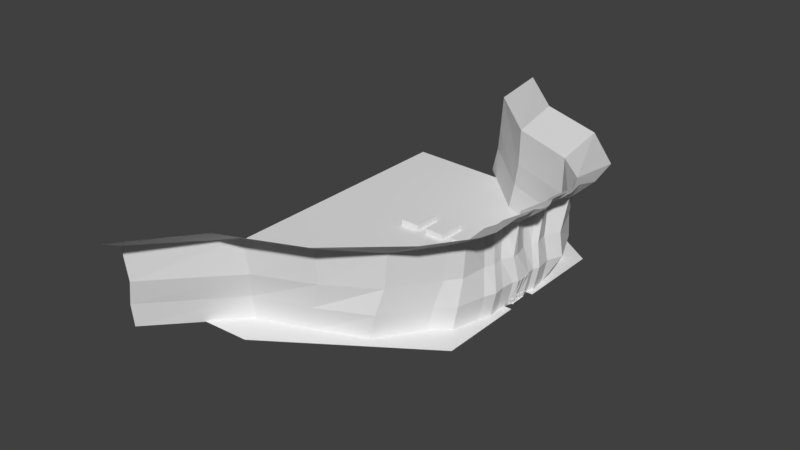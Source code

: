 # Source: mkp_001.blend  (saved by Blender 2.79.0; exported with 4.5.12 LTS)
import bpy
from mathutils import Matrix  # noqa: F401  (used for matrix-valued properties, if any)

bpy.ops.wm.read_factory_settings(use_empty=True)
scene = bpy.context.scene
scene.name = 'Scene'

# ---- collections
col_collection_1 = bpy.data.collections.new('Collection 1'); scene.collection.children.link(col_collection_1)

# ---- materials (node trees are filled in below, after node groups)
mat_mtl_bry_concrete_floor_01 = bpy.data.materials.new('mtl_bry_concrete_floor_01')
mat_mtl_bry_concrete_floor_01.alpha_threshold = 0.0
mat_mtl_bry_concrete_floor_01.use_transparent_shadow = False
mat_mtl_bry_concrete_floor_01.roughness = 0.5
mat_mtl_bry_concrete = bpy.data.materials.new('mtl_bry_concrete')
mat_mtl_bry_concrete.alpha_threshold = 0.0
mat_mtl_bry_concrete.use_transparent_shadow = False
mat_mtl_bry_concrete.roughness = 0.5
mat_mtl_temp = bpy.data.materials.new('mtl_temp')
mat_mtl_temp.alpha_threshold = 0.0
mat_mtl_temp.use_transparent_shadow = False
mat_mtl_temp.roughness = 0.5

# ---- material node trees

# ---- world
world_world = bpy.data.worlds.new('World'); scene.world = world_world
world_world.color = (0.05088, 0.05088, 0.05088)
world_world.use_sun_shadow = False
world_world.sun_shadow_jitter_overblur = 0.0
world_world.cycles.sampling_method = 'MANUAL'

# ---- meshes
me_g_bry_concrete_floor_01 = bpy.data.meshes.new('g_bry_concrete_floor_01')
me_g_bry_concrete_floor_01.from_pydata([(-110.0, -14.0, 35.0), (-71.0, -14.0, 35.0), (-110.0, 14.0, 35.0), (-71.0, 14.0, 35.0), (-110.0, 6.0, 35.0), (-110.0, -6.0, 35.0), (-120.0, 6.0, 35.0), (-120.0, -6.0, 35.0), (-70.0, -14.0, 36.5), (-70.0, -22.0, 36.5), (-110.0, -14.0, 36.5), (-110.0, -22.0, 36.5), (-114.0, -14.0, 36.5), (-114.0, -22.0, 36.5), (-110.0, -6.0, 36.5), (-114.0, -6.0, 36.5), (-110.0, 6.0, 36.5), (-114.0, 6.0, 36.5), (-110.0, 14.0, 36.5), (-114.0, 14.0, 36.5), (-110.0, 22.0, 36.5), (-114.0, 22.0, 36.5), (-70.0, 14.0, 36.5), (-70.0, 22.0, 36.5), (-120.0, 14.0, 35.0), (-120.0, 22.0, 35.0), (-120.0, -14.0, 35.0), (-120.0, -22.0, 35.0), (-120.0, 3.929, 35.0), (-120.0, -3.649, 35.0), (-110.0, 3.32, 35.0), (-108.6, 3.235, 35.0), (-100.3, 3.451, 35.0), (-91.96, 4.163, 35.0), (-85.44, 2.586, 35.0), (-84.53, -2.039, 35.0), (-91.75, -3.181, 35.0), (-99.41, -3.848, 35.0), (-107.8, -3.181, 35.0), (-110.0, -3.482, 35.0), (-113.1, -3.908, 35.0), (-113.1, 2.276, 34.65), (-111.1, -2.321, 34.8), (-120.0, 3.929, 35.0), (-120.0, -3.649, 35.0), (-108.4, 1.844, 34.67), (-100.6, 2.192, 34.5), (-92.12, 2.42, 34.49), (-86.28, 1.339, 34.93), (-85.75, -0.991, 34.52), (-92.22, -1.844, 34.62), (-99.65, -2.389, 34.64), (-107.8, -1.952, 34.71), (-113.1, -3.18, 34.7), (-110.0, 3.32, 35.0), (-119.1, 2.705, 34.7), (-119.1, -2.516, 34.73), (-108.6, 3.235, 35.0), (-100.3, 3.451, 35.0), (-91.96, 4.163, 35.0), (-85.44, 2.586, 35.0), (-84.53, -2.039, 35.0), (-91.75, -3.181, 35.0), (-99.41, -3.848, 35.0), (-107.8, -3.181, 35.0), (-110.0, -3.482, 35.0), (-113.1, -3.908, 35.0), (-119.1, 0.9183, 34.74), (-119.2, -0.6054, 34.67), (-109.5, 1.904, 34.52), (-105.7, 1.212, 34.75), (-103.9, 1.326, 34.75), (-97.36, 1.774, 34.52), (-94.92, 2.574, 34.65), (-90.23, 2.363, 34.49), (-87.59, 1.6, 34.85), (-85.85, 0.5957, 34.63), (-87.69, -1.404, 34.78), (-89.72, -1.699, 34.76), (-94.8, -1.998, 34.82), (-97.44, -1.988, 34.54), (-102.4, -2.723, 34.52), (-104.7, -1.383, 34.59), (-109.2, -2.167, 34.51), (-115.9, 2.77, 34.85), (-112.1, -2.656, 34.7), (-115.3, -2.716, 34.67), (-117.2, -2.769, 34.65)], [], [(0, 1, 3, 2, 4, 30, 31, 32, 33, 34, 35, 36, 37, 38, 39, 5), (5, 39, 40, 29, 7), (9, 8, 10, 11), (11, 10, 12, 13), (12, 10, 14, 15), (17, 16, 18, 19), (19, 18, 20, 21), (20, 18, 22, 23), (19, 21, 25, 24), (13, 12, 26, 27), (28, 30, 4, 6), (41, 53, 85), (68, 43, 44), (69, 57, 54), (71, 58, 57), (73, 59, 58), (75, 60, 59), (76, 61, 60), (78, 62, 77), (79, 63, 62), (82, 64, 81), (38, 65, 64), (84, 54, 43), (85, 66, 65), (87, 44, 66), (83, 38, 52), (52, 45, 83), (81, 51, 46), (80, 79, 72), (50, 78, 47), (77, 49, 76), (48, 75, 77), (74, 47, 78), (72, 46, 51), (47, 73, 50), (76, 48, 77), (78, 77, 74), (70, 45, 52), (79, 73, 72), (75, 74, 77), (46, 71, 81), (71, 82, 81), (50, 73, 79), (42, 83, 69), (51, 80, 72), (70, 82, 71), (69, 41, 42), (70, 52, 82), (45, 69, 83), (41, 84, 86), (67, 68, 87), (84, 55, 67), (84, 87, 86), (56, 87, 68), (86, 53, 41), (85, 42, 41), (67, 87, 84), (44, 56, 68), (68, 67, 43), (55, 43, 67), (54, 41, 69), (69, 45, 57), (57, 45, 70), (71, 46, 58), (57, 70, 71), (58, 46, 72), (73, 47, 59), (58, 72, 73), (59, 47, 74), (75, 48, 60), (59, 74, 75), (60, 48, 76), (76, 49, 61), (61, 49, 77), (78, 50, 62), (61, 77, 62), (62, 50, 79), (79, 80, 63), (51, 63, 80), (63, 51, 81), (82, 52, 64), (63, 81, 64), (64, 52, 38), (38, 83, 65), (42, 65, 83), (43, 55, 84), (84, 41, 54), (42, 85, 65), (53, 66, 85), (66, 53, 86), (87, 56, 44), (66, 86, 87)])
_uv = me_g_bry_concrete_floor_01.uv_layers.new(name='UVMap')
_uv.uv.foreach_set('vector', [0.75, 0.75, 5.625, 0.75, 5.625, 4.25, 0.75, 4.25, 0.75, 3.25, 0.75, 2.915, 0.9264, 2.904, 1.96, 2.931, 3.005, 3.02, 3.821, 2.823, 3.934, 2.245, 3.032, 2.102, 2.074, 2.019, 1.025, 2.102, 0.75, 2.065, 0.75, 1.75, 0.75, 0.75, 0.75, 1.065, 0.3622, 1.012, -0.5, 1.044, -0.5, 0.75, 0.75, 0.75, 0.75, 1.75, -4.25, 1.75, -4.25, 0.75, 0.75, 0.75, 0.75, 1.75, 0.25, 1.75, 0.25, 0.75, 0.25, 0.75, 0.75, 0.75, 0.75, 1.75, 0.25, 1.75, 0.25, 0.25, 0.75, 0.25, 0.75, 1.25, 0.25, 1.25, 0.25, 0.25, 0.75, 0.25, 0.75, 1.25, 0.25, 1.25, 0.75, 0.25, 0.75, -0.75, 5.75, -0.75, 5.75, 0.25, 0.25, 0.25, 0.25, 1.25, -0.5, 1.25, -0.5, 0.25, 0.25, 0.75, 0.25, 1.75, -0.5, 1.75, -0.5, 0.75, 0.5, 0.9912, 1.75, 0.9151, 1.75, 1.25, 0.5, 1.25, 0.3631, 0.7845, 0.3683, 0.1025, 0.4877, 0.1679, 0.6005, 0.4243, 0.5, 0.9912, 0.5, 0.04388, 0.808, 0.738, 0.9264, 0.9043, 0.75, 0.9151, 0.5088, 0.6658, 0.9601, 0.9314, -0.07356, 0.9043, 0.6356, 0.8218, 1.005, 1.02, -0.03994, 0.9314, 0.5507, 0.7001, 0.8206, 0.8232, 0.004791, 1.02, 0.7682, 0.5745, 0.9343, 0.2451, 0.8206, 0.8232, 0.2844, 0.2876, 0.03169, 0.1024, 0.5389, 0.3245, 0.6498, 0.2502, 0.07396, 0.019, 1.032, 0.1024, 0.4164, 0.3271, 0.02474, 0.1024, 0.6981, 0.1596, 0.02474, 0.1024, -0.25, 0.06469, 0.02474, 0.1024, 0.009531, 0.8463, 0.75, 0.9151, -0.5, 0.9912, 0.4877, 0.1679, 0.3622, 0.01151, 0.75, 0.06469, 0.8555, 0.1539, 0.5, 0.04388, 1.362, 0.01151, 0.8487, 0.2292, 1.025, 0.1024, 1.019, 0.2561, 0.01889, 0.2561, -0.05383, 0.7305, -0.1513, 0.2292, 0.6981, 0.1596, 1.044, 0.2014, 0.9274, 0.774, 0.3195, 0.2515, 0.6498, 0.2502, 0.3304, 0.7217, 0.9724, 0.2695, 1.284, 0.2876, 0.9853, 0.8025, 0.5389, 0.3245, 0.7819, 0.3761, 0.7682, 0.5745, 0.7148, 0.6673, 0.5507, 0.7001, 0.5389, 0.3245, 0.2209, 0.7953, -0.01468, 0.8025, 0.2844, 0.2876, 0.3304, 0.7217, -0.07264, 0.774, 0.04435, 0.2014, 0.9853, 0.8025, 0.6356, 0.8218, 0.9724, 0.2695, 0.7682, 0.5745, 0.7148, 0.6673, 0.5389, 0.3245, 0.2844, 0.2876, 0.5389, 0.3245, 0.2209, 0.7953, 0.2937, 0.6515, -0.05383, 0.7305, 0.01889, 0.2561, 0.6498, 0.2502, 0.6356, 0.8218, 0.3304, 0.7217, 0.5507, 0.7001, 0.2209, 0.7953, 0.5389, 0.3245, 0.9274, 0.774, 0.5088, 0.6658, 0.6981, 0.1596, 0.5088, 0.6658, 0.4164, 0.3271, 0.6981, 0.1596, 0.9724, 0.2695, 0.6356, 0.8218, 0.6498, 0.2502, 0.6172, 0.2099, 0.8487, 0.2292, 0.808, 0.738, 0.04435, 0.2014, 0.3195, 0.2515, 0.3304, 0.7217, 0.2937, 0.6515, 0.4164, 0.3271, 0.5088, 0.6658, 0.808, 0.738, 0.3631, 0.7845, 0.6172, 0.2099, 0.2937, 0.6515, 0.01889, 0.2561, 0.4164, 0.3271, 0.9462, 0.7305, 0.808, 0.738, 0.8487, 0.2292, 0.3631, 0.7845, 0.009531, 0.8463, 0.08514, 0.1605, 0.6121, 0.6148, 0.6005, 0.4243, 0.8555, 0.1539, 0.009531, 0.8463, -0.3899, 0.8381, -0.3879, 0.6148, 0.009531, 0.8463, -0.1445, 0.1539, 0.08514, 0.1605, 0.6066, 0.1855, 0.8555, 0.1539, 0.6005, 0.4243, 0.08514, 0.1605, 0.3683, 0.1025, 0.3631, 0.7845, 0.4877, 0.1679, 0.6172, 0.2099, 0.3631, 0.7845, 0.6121, 0.6148, 0.8555, 0.1539, 1.01, 0.8463, 0.5, 0.04388, 0.6066, 0.1855, 0.6005, 0.4243, 0.6005, 0.4243, 0.6121, 0.6148, 0.5, 0.9912, 0.6101, 0.8381, 0.5, 0.9912, 0.6121, 0.6148, 0.75, 0.9151, 0.3631, 0.7845, 0.808, 0.738, 0.808, 0.738, 0.9462, 0.7305, 0.9264, 0.9043, 0.9264, 0.9043, 0.9462, 0.7305, 1.294, 0.6515, 0.5088, 0.6658, 0.9274, 0.774, 0.9601, 0.9314, 0.9264, 0.9043, 1.294, 0.6515, 1.509, 0.6658, 0.9601, 0.9314, 0.9274, 0.774, 1.33, 0.7217, 0.6356, 0.8218, 0.9853, 0.8025, 1.005, 1.02, 0.9601, 0.9314, 1.33, 0.7217, 1.636, 0.8218, 0.004791, 0.02041, -0.01468, -0.1975, 0.2209, -0.2047, 0.5507, 0.7001, 0.7148, 0.6673, 0.8206, 0.8232, 0.004791, 0.02041, 0.2209, -0.2047, 0.5507, -0.2999, 0.8206, 0.8232, 0.7148, 0.6673, 0.7682, 0.5745, 0.7682, 0.5745, 0.7819, 0.3761, 0.9343, 0.2451, 0.9343, 0.2451, 0.7819, 0.3761, 0.5389, 0.3245, 0.2844, 0.2876, -0.02765, 0.2695, 0.03169, 0.1024, 0.9343, 0.2451, 0.5389, 0.3245, 0.03169, 0.1024, 0.03169, 0.1024, -0.02765, 0.2695, -0.3502, 0.2502, 0.6498, 0.2502, 0.3195, 0.2515, 0.07396, 0.019, 0.04435, 0.2014, 0.07396, 0.019, 0.3195, 0.2515, 0.07396, 0.019, 0.04435, 0.2014, -0.3019, 0.1596, 0.4164, 0.3271, 0.01889, 0.2561, 0.02474, 0.1024, 0.07396, 0.019, -0.3019, 0.1596, -0.9753, 0.1024, 0.02474, 0.1024, 0.01889, 0.2561, 0.02474, 0.1024, 0.02474, 0.1024, -0.1513, 0.2292, -0.25, 0.06469, 0.6172, 0.2099, 0.75, 0.06469, 0.8487, 0.2292, 0.5, 0.9912, 0.6101, 0.8381, 1.01, 0.8463, 0.009531, 0.8463, 0.3631, 0.7845, 0.75, 0.9151, 0.6172, 0.2099, 0.4877, 0.1679, 0.75, 0.06469, 0.3683, 0.1025, 0.3622, 0.01151, 0.4877, 0.1679, 0.3622, 0.01151, 0.3683, 0.1025, 0.08514, 0.1605, 0.8555, 0.1539, 0.6066, 0.1855, 0.5, 0.04388, 0.3622, 0.01151, 0.08514, 0.1605, -0.1445, 0.1539])
me_g_bry_concrete_floor_01.materials.append(mat_mtl_bry_concrete_floor_01)
me_g_bry_concrete_floor_01.use_remesh_preserve_volume = False
me_g_bry_concrete_floor_01.use_remesh_preserve_attributes = False
me_g_bry_concrete_floor_01.use_mirror_vertex_groups = False
me_g_bry_concrete_floor_01.update()
me_g_concrete = bpy.data.meshes.new('g_concrete')
me_g_concrete.from_pydata([(-70.0, -20.0, 35.0), (-72.0, -8.0, 35.0), (-66.0, -20.0, 45.0), (-70.0, -4.0, 35.0), (-70.0, -8.0, 35.0), (-68.0, -8.0, 35.0), (-68.0, -8.0, 45.0), (-70.0, -4.0, 45.95), (-70.0, -4.05, 46.0), (-70.0, -7.95, 46.0), (-70.0, -8.0, 45.95), (-72.95, -4.05, 46.0), (-72.95, -4.0, 45.95), (-73.0, -4.05, 45.95), (-73.0, -4.05, 35.0), (-72.95, -4.0, 35.0), (-72.95, -7.95, 46.0), (-73.0, -7.95, 45.95), (-72.95, -8.0, 45.95), (-72.95, -8.0, 35.0), (-73.0, -7.95, 35.0), (-69.95, -20.0, 45.0), (-70.0, -20.0, 44.95), (-72.0, -8.0, 44.95), (-71.95, -8.0, 45.0), (-70.0, 20.0, 35.0), (-72.0, 8.0, 35.0), (-66.0, 20.0, 45.0), (-70.0, 4.0, 35.0), (-70.0, 8.0, 35.0), (-68.0, 8.0, 35.0), (-68.0, 8.0, 45.0), (-70.0, 4.0, 45.95), (-70.0, 4.05, 46.0), (-70.0, 7.95, 46.0), (-70.0, 8.0, 45.95), (-72.95, 4.05, 46.0), (-72.95, 4.0, 45.95), (-73.0, 4.05, 45.95), (-73.0, 4.05, 35.0), (-72.95, 4.0, 35.0), (-72.95, 7.95, 46.0), (-73.0, 7.95, 45.95), (-72.95, 8.0, 45.95), (-72.95, 8.0, 35.0), (-73.0, 7.95, 35.0), (-69.95, 20.0, 45.0), (-70.0, 20.0, 44.95), (-72.0, 8.0, 44.95), (-71.95, 8.0, 45.0), (-70.0, -4.0, 43.0), (-70.0, -4.0, 45.0), (-70.0, 4.0, 43.0), (-70.0, 4.0, 45.0), (-72.0, -4.0, 43.05), (-71.95, -4.0, 43.0), (-71.95, -4.0, 45.0), (-72.0, -4.0, 44.95), (-71.95, 4.0, 43.0), (-72.0, 4.0, 43.05), (-72.0, 4.0, 44.95), (-71.95, 4.0, 45.0), (-90.0, -13.3, 46.0), (-89.96, -13.21, 46.0), (-89.79, -13.04, 46.0), (-89.7, -13.0, 46.0), (-89.7, -13.0, 35.0), (-89.79, -13.04, 35.0), (-89.96, -13.21, 35.0), (-90.0, -13.3, 35.0), (-89.7, -15.0, 46.0), (-89.79, -14.96, 46.0), (-89.96, -14.79, 46.0), (-90.0, -14.7, 46.0), (-90.0, -14.7, 35.0), (-89.96, -14.79, 35.0), (-89.79, -14.96, 35.0), (-89.7, -15.0, 35.0), (-81.7, -15.0, 35.0), (-81.79, -14.96, 35.0), (-81.96, -14.79, 35.0), (-82.0, -14.7, 35.0), (-82.0, -14.7, 46.0), (-81.96, -14.79, 46.0), (-81.79, -14.96, 46.0), (-81.7, -15.0, 46.0), (-82.0, -13.3, 35.0), (-81.96, -13.21, 35.0), (-81.79, -13.04, 35.0), (-81.7, -13.0, 35.0), (-81.7, -13.0, 46.0), (-81.79, -13.04, 46.0), (-81.96, -13.21, 46.0), (-82.0, -13.3, 46.0), (-80.0, -14.7, 35.0), (-80.04, -14.79, 35.0), (-80.21, -14.96, 35.0), (-80.3, -15.0, 35.0), (-80.3, -15.0, 46.0), (-80.21, -14.96, 46.0), (-80.04, -14.79, 46.0), (-80.0, -14.7, 46.0), (-80.3, -13.0, 35.0), (-80.21, -13.04, 35.0), (-80.04, -13.21, 35.0), (-80.0, -13.3, 35.0), (-80.0, -13.3, 46.0), (-80.04, -13.21, 46.0), (-80.21, -13.04, 46.0), (-80.3, -13.0, 46.0), (-88.0, -14.7, 35.0), (-88.04, -14.79, 35.0), (-88.21, -14.96, 35.0), (-88.3, -15.0, 35.0), (-88.3, -15.0, 46.0), (-88.21, -14.96, 46.0), (-88.04, -14.79, 46.0), (-88.0, -14.7, 46.0), (-88.3, -13.0, 35.0), (-88.21, -13.04, 35.0), (-88.04, -13.21, 35.0), (-88.0, -13.3, 35.0), (-88.0, -13.3, 46.0), (-88.04, -13.21, 46.0), (-88.21, -13.04, 46.0), (-88.3, -13.0, 46.0), (-98.0, -13.3, 46.0), (-97.96, -13.21, 46.0), (-97.79, -13.04, 46.0), (-97.7, -13.0, 46.0), (-97.7, -13.0, 35.0), (-97.79, -13.04, 35.0), (-97.96, -13.21, 35.0), (-98.0, -13.3, 35.0), (-97.7, -15.0, 46.0), (-97.79, -14.96, 46.0), (-97.96, -14.79, 46.0), (-98.0, -14.7, 46.0), (-98.0, -14.7, 35.0), (-97.96, -14.79, 35.0), (-97.79, -14.96, 35.0), (-97.7, -15.0, 35.0), (-96.0, -14.7, 35.0), (-96.04, -14.79, 35.0), (-96.21, -14.96, 35.0), (-96.3, -15.0, 35.0), (-96.3, -15.0, 46.0), (-96.21, -14.96, 46.0), (-96.04, -14.79, 46.0), (-96.0, -14.7, 46.0), (-96.3, -13.0, 35.0), (-96.21, -13.04, 35.0), (-96.04, -13.21, 35.0), (-96.0, -13.3, 35.0), (-96.0, -13.3, 46.0), (-96.04, -13.21, 46.0), (-96.21, -13.04, 46.0), (-96.3, -13.0, 46.0), (-90.0, 14.7, 46.0), (-89.96, 14.79, 46.0), (-89.79, 14.96, 46.0), (-89.7, 15.0, 46.0), (-89.7, 15.0, 35.0), (-89.79, 14.96, 35.0), (-89.96, 14.79, 35.0), (-90.0, 14.7, 35.0), (-89.7, 13.0, 46.0), (-89.79, 13.04, 46.0), (-89.96, 13.21, 46.0), (-90.0, 13.3, 46.0), (-90.0, 13.3, 35.0), (-89.96, 13.21, 35.0), (-89.79, 13.04, 35.0), (-89.7, 13.0, 35.0), (-81.7, 13.0, 35.0), (-81.79, 13.04, 35.0), (-81.96, 13.21, 35.0), (-82.0, 13.3, 35.0), (-82.0, 13.3, 46.0), (-81.96, 13.21, 46.0), (-81.79, 13.04, 46.0), (-81.7, 13.0, 46.0), (-82.0, 14.7, 35.0), (-81.96, 14.79, 35.0), (-81.79, 14.96, 35.0), (-81.7, 15.0, 35.0), (-81.7, 15.0, 46.0), (-81.79, 14.96, 46.0), (-81.96, 14.79, 46.0), (-82.0, 14.7, 46.0), (-80.0, 13.3, 35.0), (-80.04, 13.21, 35.0), (-80.21, 13.04, 35.0), (-80.3, 13.0, 35.0), (-80.3, 13.0, 46.0), (-80.21, 13.04, 46.0), (-80.04, 13.21, 46.0), (-80.0, 13.3, 46.0), (-80.3, 15.0, 35.0), (-80.21, 14.96, 35.0), (-80.04, 14.79, 35.0), (-80.0, 14.7, 35.0), (-80.0, 14.7, 46.0), (-80.04, 14.79, 46.0), (-80.21, 14.96, 46.0), (-80.3, 15.0, 46.0), (-88.0, 13.3, 35.0), (-88.04, 13.21, 35.0), (-88.21, 13.04, 35.0), (-88.3, 13.0, 35.0), (-88.3, 13.0, 46.0), (-88.21, 13.04, 46.0), (-88.04, 13.21, 46.0), (-88.0, 13.3, 46.0), (-88.3, 15.0, 35.0), (-88.21, 14.96, 35.0), (-88.04, 14.79, 35.0), (-88.0, 14.7, 35.0), (-88.0, 14.7, 46.0), (-88.04, 14.79, 46.0), (-88.21, 14.96, 46.0), (-88.3, 15.0, 46.0), (-98.0, 14.7, 46.0), (-97.96, 14.79, 46.0), (-97.79, 14.96, 46.0), (-97.7, 15.0, 46.0), (-97.7, 15.0, 35.0), (-97.79, 14.96, 35.0), (-97.96, 14.79, 35.0), (-98.0, 14.7, 35.0), (-97.7, 13.0, 46.0), (-97.79, 13.04, 46.0), (-97.96, 13.21, 46.0), (-98.0, 13.3, 46.0), (-98.0, 13.3, 35.0), (-97.96, 13.21, 35.0), (-97.79, 13.04, 35.0), (-97.7, 13.0, 35.0), (-96.0, 13.3, 35.0), (-96.04, 13.21, 35.0), (-96.21, 13.04, 35.0), (-96.3, 13.0, 35.0), (-96.3, 13.0, 46.0), (-96.21, 13.04, 46.0), (-96.04, 13.21, 46.0), (-96.0, 13.3, 46.0), (-96.3, 15.0, 35.0), (-96.21, 14.96, 35.0), (-96.04, 14.79, 35.0), (-96.0, 14.7, 35.0), (-96.0, 14.7, 46.0), (-96.04, 14.79, 46.0), (-96.21, 14.96, 46.0), (-96.3, 15.0, 46.0), (-111.0, -6.15, 36.6), (-111.0, -6.2, 36.55), (-111.0, -5.8, 36.55), (-111.0, -5.85, 36.6), (-114.0, -6.2, 36.55), (-114.0, -6.15, 36.6), (-114.0, -5.85, 36.6), (-114.0, -5.8, 36.55), (-111.0, -6.2, 35.0), (-111.0, -5.8, 35.0), (-114.0, -6.2, 35.0), (-114.0, -5.8, 35.0), (-109.0, 13.8, 35.0), (-109.0, 14.2, 35.0), (-71.0, 13.8, 35.0), (-71.0, 14.2, 35.0), (-109.0, 13.8, 36.55), (-109.0, 13.85, 36.6), (-109.0, 14.15, 36.6), (-109.0, 14.2, 36.55), (-71.0, 13.85, 36.6), (-71.0, 13.8, 36.55), (-71.0, 14.2, 36.55), (-71.0, 14.15, 36.6), (-106.0, -13.3, 46.0), (-106.0, -13.21, 46.0), (-105.8, -13.04, 46.0), (-105.7, -13.0, 46.0), (-105.7, -13.0, 35.0), (-105.8, -13.04, 35.0), (-106.0, -13.21, 35.0), (-106.0, -13.3, 35.0), (-105.7, -15.0, 46.0), (-105.8, -14.96, 46.0), (-106.0, -14.79, 46.0), (-106.0, -14.7, 46.0), (-106.0, -14.7, 35.0), (-106.0, -14.79, 35.0), (-105.8, -14.96, 35.0), (-105.7, -15.0, 35.0), (-104.0, -14.7, 35.0), (-104.0, -14.79, 35.0), (-104.2, -14.96, 35.0), (-104.3, -15.0, 35.0), (-104.3, -15.0, 46.0), (-104.2, -14.96, 46.0), (-104.0, -14.79, 46.0), (-104.0, -14.7, 46.0), (-104.3, -13.0, 35.0), (-104.2, -13.04, 35.0), (-104.0, -13.21, 35.0), (-104.0, -13.3, 35.0), (-104.0, -13.3, 46.0), (-104.0, -13.21, 46.0), (-104.2, -13.04, 46.0), (-104.3, -13.0, 46.0), (-106.0, 14.7, 46.0), (-106.0, 14.79, 46.0), (-105.8, 14.96, 46.0), (-105.7, 15.0, 46.0), (-105.7, 15.0, 35.0), (-105.8, 14.96, 35.0), (-106.0, 14.79, 35.0), (-106.0, 14.7, 35.0), (-105.7, 13.0, 46.0), (-105.8, 13.04, 46.0), (-106.0, 13.21, 46.0), (-106.0, 13.3, 46.0), (-106.0, 13.3, 35.0), (-106.0, 13.21, 35.0), (-105.8, 13.04, 35.0), (-105.7, 13.0, 35.0), (-104.0, 13.3, 35.0), (-104.0, 13.21, 35.0), (-104.2, 13.04, 35.0), (-104.3, 13.0, 35.0), (-104.3, 13.0, 46.0), (-104.2, 13.04, 46.0), (-104.0, 13.21, 46.0), (-104.0, 13.3, 46.0), (-104.3, 15.0, 35.0), (-104.2, 14.96, 35.0), (-104.0, 14.79, 35.0), (-104.0, 14.7, 35.0), (-104.0, 14.7, 46.0), (-104.0, 14.79, 46.0), (-104.2, 14.96, 46.0), (-104.3, 15.0, 46.0), (-109.8, -7.0, 36.55), (-109.8, -7.0, 36.6), (-109.8, 13.0, 35.0), (-110.2, 13.0, 35.0), (-110.2, -7.0, 36.55), (-110.2, -7.0, 36.6), (-109.8, -7.0, 35.0), (-110.2, -7.0, 35.0), (-109.8, 13.0, 36.6), (-109.8, 13.0, 36.55), (-110.2, 13.0, 36.55), (-110.2, 13.0, 36.6), (-110.2, 7.0, 35.0), (-110.2, -13.0, 36.6), (-110.2, -13.0, 36.55), (-109.8, 7.0, 35.0), (-109.8, -13.0, 36.55), (-110.2, 7.0, 36.6), (-110.2, 7.0, 36.55), (-109.8, -13.0, 36.6), (-109.8, 7.0, 36.6), (-110.2, -13.0, 35.0), (-109.8, -13.0, 35.0), (-109.8, 7.0, 36.55), (-110.0, 12.0, 35.25), (-110.0, 14.0, 35.25), (-108.0, 14.0, 35.25), (-81.0, 14.0, 35.25), (-71.0, 12.0, 35.25), (-71.0, 14.0, 35.25), (-71.0, -12.0, 35.25), (-81.0, -14.0, 35.25), (-71.0, -14.0, 35.25), (-108.0, -14.0, 35.25), (-110.0, -12.0, 35.25), (-110.0, -14.0, 35.25), (-110.0, 4.0, 35.0), (-71.0, 4.2, 35.0), (-71.0, -4.2, 35.0), (-110.0, -4.0, 35.0), (-110.0, 4.0, 35.2), (-110.0, 4.05, 35.25), (-108.1, 4.0, 35.2), (-108.0, 4.05, 35.2), (-108.1, 4.05, 35.25), (-108.0, 11.95, 35.2), (-107.9, 12.0, 35.2), (-108.1, 12.05, 35.25), (-81.05, 12.0, 35.2), (-81.0, 11.95, 35.2), (-80.95, 12.05, 35.25), (-80.95, 4.2, 35.2), (-80.95, 4.25, 35.25), (-81.0, 4.25, 35.2), (-71.0, 4.25, 35.25), (-71.0, 4.2, 35.2), (-80.95, -4.2, 35.2), (-81.0, -4.25, 35.2), (-80.95, -4.25, 35.25), (-71.0, -4.2, 35.2), (-71.0, -4.25, 35.25), (-81.0, -11.95, 35.2), (-81.05, -12.0, 35.2), (-80.95, -12.05, 35.25), (-107.9, -12.0, 35.2), (-108.0, -11.95, 35.2), (-108.1, -12.05, 35.25), (-108.1, -4.0, 35.2), (-108.1, -4.05, 35.25), (-108.0, -4.05, 35.2), (-110.0, -4.05, 35.25), (-110.0, -4.0, 35.2), (-108.0, 4.05, 35.0), (-108.1, 4.0, 35.0), (-107.9, 12.0, 35.0), (-108.0, 11.95, 35.0), (-81.0, 11.95, 35.0), (-81.05, 12.0, 35.0), (-80.95, 4.2, 35.0), (-81.0, 4.25, 35.0), (-81.0, -4.25, 35.0), (-80.95, -4.2, 35.0), (-81.05, -12.0, 35.0), (-81.0, -11.95, 35.0), (-108.0, -11.95, 35.0), (-107.9, -12.0, 35.0), (-108.1, -4.0, 35.0), (-108.0, -4.05, 35.0), (-70.0, 5.0, 46.0), (-58.0, 5.0, 84.0), (-70.0, 7.0, 46.0), (-58.0, 7.0, 84.0), (-70.0, -7.0, 46.0), (-58.0, -7.0, 84.0), (-70.0, -5.0, 46.0), (-58.0, -5.0, 84.0), (-71.95, 5.0, 46.0), (-72.0, 5.05, 46.0), (-60.0, 5.05, 84.0), (-59.95, 5.0, 84.0), (-72.0, 6.95, 46.0), (-71.95, 7.0, 46.0), (-59.95, 7.0, 84.0), (-60.0, 6.95, 84.0), (-71.95, -7.0, 46.0), (-72.0, -6.95, 46.0), (-60.0, -6.95, 84.0), (-59.95, -7.0, 84.0), (-72.0, -5.05, 46.0), (-71.95, -5.0, 46.0), (-59.95, -5.0, 84.0), (-60.0, -5.05, 84.0), (-71.0, -14.15, 36.6), (-71.0, -14.2, 36.55), (-71.0, -13.8, 36.55), (-71.0, -13.85, 36.6), (-109.0, -14.2, 36.55), (-109.0, -14.15, 36.6), (-109.0, -13.85, 36.6), (-109.0, -13.8, 36.55), (-71.0, -14.2, 35.0), (-71.0, -13.8, 35.0), (-109.0, -14.2, 35.0), (-109.0, -13.8, 35.0), (-114.0, 5.8, 35.0), (-114.0, 6.2, 35.0), (-111.0, 5.8, 35.0), (-111.0, 6.2, 35.0), (-114.0, 5.8, 36.55), (-114.0, 5.85, 36.6), (-114.0, 6.15, 36.6), (-114.0, 6.2, 36.55), (-111.0, 5.85, 36.6), (-111.0, 5.8, 36.55), (-111.0, 6.2, 36.55), (-111.0, 6.15, 36.6), (-114.0, -4.0, 35.0), (-114.0, -4.05, 35.25), (-114.0, -4.0, 35.2), (-110.0, -6.0, 35.25), (-114.0, -6.0, 35.25), (-110.0, 6.0, 35.25), (-114.0, 4.05, 35.25), (-114.0, 6.0, 35.25), (-114.0, 4.0, 35.0), (-114.0, 4.0, 35.2), (-120.0, 4.0, 35.0), (-120.0, 14.0, 35.0), (-114.0, 4.0, 35.0), (-114.0, 14.0, 35.0), (-119.5, 4.5, 39.0), (-120.0, 4.0, 38.5), (-119.9, 4.146, 38.85), (-119.5, 13.5, 39.0), (-120.0, 14.0, 38.5), (-119.9, 13.85, 38.85), (-114.5, 4.5, 39.0), (-114.0, 4.0, 38.5), (-114.1, 4.146, 38.85), (-114.5, 13.5, 39.0), (-114.0, 14.0, 38.5), (-114.1, 13.85, 38.85), (-120.0, -14.0, 35.0), (-120.0, -4.0, 35.0), (-114.0, -14.0, 35.0), (-114.0, -4.0, 35.0), (-119.5, -13.5, 39.0), (-120.0, -14.0, 38.5), (-119.9, -13.85, 38.85), (-119.5, -4.5, 39.0), (-120.0, -4.0, 38.5), (-119.9, -4.146, 38.85), (-114.5, -13.5, 39.0), (-114.0, -14.0, 38.5), (-114.1, -13.85, 38.85), (-114.5, -4.5, 39.0), (-114.0, -4.0, 38.5), (-114.1, -4.146, 38.85), (-111.0, 5.8, 36.55), (-111.0, 5.85, 36.6), (-111.0, 6.2, 35.0), (-111.0, 5.8, 35.0), (-109.8, 7.0, 35.0), (-110.2, 7.0, 35.0), (-110.1, 7.0, 36.6), (-110.2, 7.0, 36.55), (-109.8, 7.0, 36.55), (-109.8, 7.0, 36.6), (-111.0, 6.2, 36.55), (-111.0, 6.15, 36.6), (-110.2, 6.2, 35.0), (-110.2, 6.2, 36.55), (-109.8, 5.8, 35.0), (-110.2, 6.15, 36.6), (-109.8, 5.8, 36.55), (-109.8, 5.85, 36.6), (-109.8, 7.0, 35.0), (-110.2, 7.0, 35.0), (-110.1, 7.0, 36.6), (-110.2, 7.0, 36.55), (-109.8, 7.0, 36.55), (-109.8, 7.0, 36.6), (-109.0, 14.2, 36.55), (-109.0, 14.15, 36.6), (-109.0, 13.8, 35.0), (-109.0, 14.2, 35.0), (-109.0, 13.8, 36.55), (-109.0, 13.85, 36.6), (-109.8, 13.8, 35.0), (-109.8, 13.8, 36.55), (-110.2, 14.2, 35.0), (-109.8, 13.85, 36.6), (-110.2, 14.2, 36.55), (-110.1, 14.15, 36.6), (-110.2, 13.0, 35.0), (-109.8, 13.0, 35.0), (-109.8, 13.0, 36.6), (-109.8, 13.0, 36.55), (-110.2, 13.0, 36.55), (-110.2, 13.0, 36.6), (-109.8, -7.0, 36.6), (-109.8, -7.0, 36.55), (-110.2, -7.0, 36.55), (-110.1, -7.0, 36.6), (-110.2, -7.0, 35.0), (-109.8, -7.0, 35.0), (-109.8, -5.85, 36.6), (-109.8, -5.8, 36.55), (-110.2, -6.15, 36.6), (-109.8, -5.8, 35.0), (-110.2, -6.2, 36.55), (-110.2, -6.2, 35.0), (-111.0, -6.15, 36.6), (-111.0, -6.2, 36.55), (-111.0, -5.8, 35.0), (-111.0, -6.2, 35.0), (-111.0, -5.85, 36.6), (-111.0, -5.8, 36.55), (-109.0, -14.2, 36.55), (-109.0, -14.15, 36.6), (-109.0, -13.8, 35.0), (-109.0, -14.2, 35.0), (-109.0, -13.8, 36.55), (-109.0, -13.85, 36.6), (-109.8, -13.8, 35.0), (-109.8, -13.8, 36.55), (-110.2, -14.2, 35.0), (-109.8, -13.85, 36.6), (-110.2, -14.2, 36.55), (-110.1, -14.15, 36.6), (-110.2, -13.0, 35.0), (-109.8, -13.0, 35.0), (-109.8, -13.0, 36.6), (-109.8, -13.0, 36.55), (-110.2, -13.0, 36.55), (-110.2, -13.0, 36.6)], [(357, 354)], [(1, 23, 24, 6, 5), (6, 24, 21, 2), (4, 10, 18, 19), (20, 17, 13, 14), (15, 12, 7, 3), (11, 12, 13), (16, 17, 18), (9, 16, 18, 10), (11, 8, 7, 12), (12, 15, 14, 13), (19, 18, 17, 20), (16, 11, 13, 17), (8, 11, 16, 9), (21, 24, 23, 22), (0, 22, 23, 1), (26, 30, 31, 49, 48), (31, 27, 46, 49), (29, 44, 43, 35), (45, 39, 38, 42), (40, 28, 32, 37), (36, 38, 37), (41, 43, 42), (34, 35, 43, 41), (36, 37, 32, 33), (37, 38, 39, 40), (44, 45, 42, 43), (41, 42, 38, 36), (33, 34, 41, 36), (46, 47, 48, 49), (25, 26, 48, 47), (53, 61, 56, 51), (54, 57, 60, 59), (58, 55, 54, 59), (56, 61, 60, 57), (58, 52, 50, 55), (81, 82, 93, 86), (107, 104, 103, 108), (91, 88, 87, 92), (106, 107, 108, 109, 90, 91, 92, 93, 82, 83, 84, 85, 98, 99, 100, 101), (99, 96, 95, 100), (97, 98, 85, 78), (89, 90, 109, 102), (74, 73, 62, 69), (105, 106, 101, 94), (79, 84, 83, 80), (78, 85, 84, 79), (82, 81, 80, 83), (90, 89, 88, 91), (86, 93, 92, 87), (106, 105, 104, 107), (102, 109, 108, 103), (98, 97, 96, 99), (94, 101, 100, 95), (123, 120, 119, 124), (64, 67, 68, 63), (122, 123, 124, 125, 65, 64, 63, 62, 73, 72, 71, 70, 114, 115, 116, 117), (115, 112, 111, 116), (113, 114, 70, 77), (66, 65, 125, 118), (121, 122, 117, 110), (76, 71, 72, 75), (77, 70, 71, 76), (73, 74, 75, 72), (65, 66, 67, 64), (69, 62, 63, 68), (122, 121, 120, 123), (118, 125, 124, 119), (114, 113, 112, 115), (110, 117, 116, 111), (138, 137, 126, 133), (155, 152, 151, 156), (128, 131, 132, 127), (154, 155, 156, 157, 129, 128, 127, 126, 137, 136, 135, 134, 146, 147, 148, 149), (147, 144, 143, 148), (145, 146, 134, 141), (130, 129, 157, 150), (153, 154, 149, 142), (140, 135, 136, 139), (141, 134, 135, 140), (137, 138, 139, 136), (129, 130, 131, 128), (133, 126, 127, 132), (154, 153, 152, 155), (150, 157, 156, 151), (146, 145, 144, 147), (142, 149, 148, 143), (177, 178, 189, 182), (203, 200, 199, 204), (187, 184, 183, 188), (202, 203, 204, 205, 186, 187, 188, 189, 178, 179, 180, 181, 194, 195, 196, 197), (195, 192, 191, 196), (193, 194, 181, 174), (185, 186, 205, 198), (170, 169, 158, 165), (201, 202, 197, 190), (175, 180, 179, 176), (174, 181, 180, 175), (178, 177, 176, 179), (186, 185, 184, 187), (182, 189, 188, 183), (202, 201, 200, 203), (198, 205, 204, 199), (194, 193, 192, 195), (190, 197, 196, 191), (219, 216, 215, 220), (160, 163, 164, 159), (218, 219, 220, 221, 161, 160, 159, 158, 169, 168, 167, 166, 210, 211, 212, 213), (211, 208, 207, 212), (209, 210, 166, 173), (162, 161, 221, 214), (217, 218, 213, 206), (172, 167, 168, 171), (173, 166, 167, 172), (169, 170, 171, 168), (161, 162, 163, 160), (165, 158, 159, 164), (218, 217, 216, 219), (214, 221, 220, 215), (210, 209, 208, 211), (206, 213, 212, 207), (234, 233, 222, 229), (251, 248, 247, 252), (224, 227, 228, 223), (250, 251, 252, 253, 225, 224, 223, 222, 233, 232, 231, 230, 242, 243, 244, 245), (243, 240, 239, 244), (241, 242, 230, 237), (226, 225, 253, 246), (249, 250, 245, 238), (236, 231, 232, 235), (237, 230, 231, 236), (233, 234, 235, 232), (225, 226, 227, 224), (229, 222, 223, 228), (250, 249, 248, 251), (246, 253, 252, 247), (242, 241, 240, 243), (238, 245, 244, 239), (257, 256, 261, 260), (577, 573, 572, 575), (576, 579, 569, 571), (568, 578, 574, 570, 565, 562), (259, 258, 255, 254), (263, 265, 261, 256), (571, 569, 563, 567), (277, 272, 271, 274), (589, 587, 595, 594), (573, 566, 564, 572), (267, 273, 276, 269), (272, 277, 276, 273), (274, 271, 270, 275), (268, 275, 270, 266), (290, 289, 278, 285), (307, 304, 303, 308), (280, 283, 284, 279), (306, 307, 308, 309, 281, 280, 279, 278, 289, 288, 287, 286, 298, 299, 300, 301), (299, 296, 295, 300), (297, 298, 286, 293), (282, 281, 309, 302), (305, 306, 301, 294), (292, 287, 288, 291), (293, 286, 287, 292), (289, 290, 291, 288), (281, 282, 283, 280), (285, 278, 279, 284), (306, 305, 304, 307), (302, 309, 308, 303), (298, 297, 296, 299), (294, 301, 300, 295), (322, 321, 310, 317), (339, 336, 335, 340), (312, 315, 316, 311), (338, 339, 340, 341, 313, 312, 311, 310, 321, 320, 319, 318, 330, 331, 332, 333), (331, 328, 327, 332), (329, 330, 318, 325), (314, 313, 341, 334), (337, 338, 333, 326), (324, 319, 320, 323), (325, 318, 319, 324), (321, 322, 323, 320), (313, 314, 315, 312), (317, 310, 311, 316), (338, 337, 336, 339), (334, 341, 340, 335), (330, 329, 328, 331), (326, 333, 332, 327), (570, 572, 564, 565), (579, 578, 568, 569), (264, 262, 255, 258), (354, 360, 352, 345), (359, 353, 352, 360), (355, 361, 343, 347), (265, 264, 258, 259, 260, 261), (344, 351, 365, 357), (350, 362, 365, 351), (535, 540, 541, 533), (364, 348, 342, 358), (361, 358, 342, 343), (254, 257, 260, 259), (353, 359, 362, 350), (384, 382, 378, 415), (368, 389, 392, 369), (390, 388, 416, 419), (370, 392, 394, 396), (395, 391, 418, 421), (403, 399, 422, 425), (373, 405, 408, 375), (406, 404, 424, 427), (376, 408, 410, 412, 481), (411, 407, 426, 429), (398, 401, 380, 423), (413, 409, 428, 381), (387, 385, 414, 417), (375, 408, 376, 377), (397, 393, 420, 379), (372, 405, 373, 374), (366, 389, 368, 367), (369, 392, 370, 371), (402, 400, 405, 372), (384, 385, 386), (387, 388, 389), (390, 391, 392), (393, 394, 395), (398, 399, 400), (403, 404, 405), (406, 407, 408), (409, 410, 411), (382, 384, 386, 383), (385, 387, 389, 386), (388, 390, 392, 389), (393, 397, 396, 394), (391, 395, 394, 392), (400, 402, 401, 398), (399, 403, 405, 400), (404, 406, 408, 405), (409, 413, 412, 410), (407, 411, 410, 408), (395, 421, 420, 393), (428, 409, 411, 429), (406, 427, 426, 407), (414, 385, 384, 415), (403, 425, 424, 404), (390, 419, 418, 391), (398, 423, 422, 399), (416, 388, 387, 417), (383, 386, 389, 366, 483), (430, 431, 441, 438), (450, 451, 436, 434, 446, 447), (432, 433, 431, 430), (433, 444, 445, 440, 441, 431), (439, 440, 445, 442), (443, 444, 433, 432), (434, 435, 449, 446), (436, 437, 435, 434), (437, 452, 453, 448, 449, 435), (447, 448, 453, 450), (451, 452, 437, 436), (438, 441, 440, 439), (444, 443, 442, 445), (446, 449, 448, 447), (452, 451, 450, 453), (442, 443, 432, 430, 438, 439), (464, 462, 455, 458), (457, 456, 461, 460), (347, 346, 356, 355), (463, 465, 461, 456), (454, 457, 460, 459), (459, 458, 455, 454), (349, 363, 356, 346), (477, 472, 471, 474), (466, 470, 471, 472, 473, 467), (467, 473, 476, 469), (472, 477, 476, 473), (474, 471, 470, 475), (468, 475, 470, 466), (413, 381, 478, 480), (412, 413, 480, 479), (412, 479, 482, 481), (383, 483, 485, 484), (378, 382, 487, 486), (382, 383, 484, 487), (501, 495, 492, 498), (491, 502, 499, 490), (488, 493, 496, 489), (489, 491, 490, 488), (489, 496, 502, 491), (492, 495, 497, 494), (494, 497, 496, 493), (495, 501, 503, 497), (497, 503, 502, 496), (501, 498, 500, 503), (503, 500, 499, 502), (498, 492, 494, 500), (500, 494, 493, 499), (490, 499, 493, 488), (517, 511, 508, 514), (507, 518, 515, 506), (504, 509, 512, 505), (505, 507, 506, 504), (505, 512, 518, 507), (508, 511, 513, 510), (510, 513, 512, 509), (511, 517, 519, 513), (513, 519, 518, 512), (517, 514, 516, 519), (519, 516, 515, 518), (514, 508, 510, 516), (516, 510, 509, 515), (506, 515, 509, 504), (522, 530, 533, 532), (525, 527, 526, 529, 528, 524), (537, 543, 540, 535, 531, 521), (534, 538, 542, 536), (523, 534, 536, 520), (537, 536, 542, 543), (532, 539, 538, 534, 523, 522), (531, 535, 533, 530), (520, 536, 537, 521), (532, 533, 541, 539), (553, 558, 559, 551), (546, 548, 551, 550), (555, 561, 558, 553, 549, 545), (552, 556, 560, 554), (547, 552, 554, 544), (555, 554, 560, 561), (550, 557, 556, 552, 547, 546), (549, 553, 551, 548), (544, 554, 555, 545), (550, 551, 559, 557), (573, 577, 576, 571, 567, 566), (574, 575, 572, 570), (568, 562, 563, 569), (582, 586, 587, 584), (591, 581, 585, 589, 594, 597), (588, 590, 596, 592), (583, 580, 590, 588), (591, 597, 596, 590), (586, 582, 583, 588, 592, 593), (585, 584, 587, 589), (580, 581, 591, 590), (586, 593, 595, 587)])
_uv = me_g_concrete.uv_layers.new(name='UVMap')
_uv.uv.foreach_set('vector', [0.5, 0.875, 0.5, 2.119, 0.5063, 2.125, 1.0, 2.125, 1.0, 0.875, 0.0, 0.5, -0.4937, 0.5, -0.2437, -1.0, 0.25, -1.0, 0.75, 0.875, 0.75, 2.244, 0.3813, 2.244, 0.3813, 0.875, 0.5063, 0.875, 0.5063, 2.244, 0.9937, 2.244, 0.9937, 0.875, 0.3813, 0.875, 0.3813, 2.244, 0.75, 2.244, 0.75, 0.875, 0.3813, 0.9937, 0.3813, 1.0, 0.375, 0.9937, 0.3813, 0.5063, 0.375, 0.5063, 0.3813, 0.5, 0.75, 0.5063, 0.3813, 0.5063, 0.3813, 0.5, 0.75, 0.5, 0.3813, 0.9937, 0.75, 0.9937, 0.75, 1.0, 0.3813, 1.0, 0.3813, 0.2438, 0.3813, -1.125, 0.375, -1.125, 0.375, 0.2438, 0.3813, 0.875, 0.3813, 2.244, 0.375, 2.244, 0.375, 0.875, 0.3813, 0.5063, 0.3813, 0.9937, 0.375, 0.9937, 0.375, 0.5063, 0.75, 0.9937, 0.3813, 0.9937, 0.3813, 0.5063, 0.75, 0.5063, 0.7563, 0.0, 0.5063, 1.5, 0.5, 1.5, 0.75, 0.0, 0.0, 0.875, 0.0, 2.119, 1.5, 2.119, 1.5, 0.875, 0.5, 0.875, 1.0, 0.875, 1.0, 2.125, 0.5063, 2.125, 0.5, 2.119, 0.0, 0.5, 0.25, 2.0, -0.2437, 2.0, -0.4937, 0.5, 0.75, 0.875, 0.3813, 0.875, 0.3813, 2.244, 0.75, 2.244, 0.4938, 0.875, 0.006251, 0.875, 0.006251, 2.244, 0.4938, 2.244, 0.3813, 0.875, 0.75, 0.875, 0.75, 2.244, 0.3813, 2.244, 0.3813, 0.006251, 0.375, 0.006251, 0.3813, 4.768e-07, 0.3813, 0.4938, 0.3813, 0.5, 0.375, 0.4938, 0.75, 0.4938, 0.75, 0.5, 0.3813, 0.5, 0.3813, 0.4938, 0.3813, 0.006251, 0.3813, 4.768e-07, 0.75, 4.768e-07, 0.75, 0.006251, 0.3813, 0.2438, 0.375, 0.2438, 0.375, -1.125, 0.3813, -1.125, 0.3813, 0.875, 0.375, 0.875, 0.375, 2.244, 0.3813, 2.244, 0.3813, 0.4938, 0.375, 0.4938, 0.375, 0.006251, 0.3813, 0.006251, 0.75, 0.006251, 0.75, 0.4938, 0.3813, 0.4938, 0.3813, 0.006251, 0.7563, 4.768e-07, 0.75, 4.768e-07, 0.5, -1.5, 0.5063, -1.5, 4.768e-07, 0.875, -1.5, 0.875, -1.5, 2.119, 4.768e-07, 2.119, 0.75, 0.0, 0.5063, 0.0, 0.5063, -1.0, 0.75, -1.0, 0.0, 0.8812, 0.0, 1.119, 1.0, 1.119, 1.0, 0.8812, 0.5063, 0.0, 0.5063, -1.0, 0.5, -1.0, 0.5, 0.0, 0.5063, 0.0, 0.5063, 1.0, 0.5, 1.0, 0.5, 0.0, 0.5063, 0.0, 0.75, 0.0, 0.75, -1.0, 0.5063, -1.0, 0.6625, 0.875, 0.6625, 2.25, 0.8375, 2.25, 0.8375, 0.875, 0.4956, 0.25, 0.4956, -1.125, 0.4732, -1.125, 0.4732, 0.25, 0.2768, 0.25, 0.2768, -1.125, 0.2544, -1.125, 0.2544, 0.25, 0.5, 0.8375, 0.4956, 0.8482, 0.4732, 0.8706, 0.4625, 0.875, 0.2875, 0.875, 0.2768, 0.8706, 0.2544, 0.8482, 0.25, 0.8375, 0.25, 0.6625, 0.2544, 0.6518, 0.2768, 0.6294, 0.2875, 0.625, 0.4625, 0.625, 0.4732, 0.6294, 0.4956, 0.6518, 0.5, 0.6625, 0.4732, 0.25, 0.4732, -1.125, 0.4956, -1.125, 0.4956, 0.25, 0.4625, 0.875, 0.4625, 2.25, 0.2875, 2.25, 0.2875, 0.875, 0.2875, 0.875, 0.2875, 2.25, 0.4625, 2.25, 0.4625, 0.875, 0.6625, 0.875, 0.6625, 2.25, 0.8375, 2.25, 0.8375, 0.875, 0.8375, 0.875, 0.8375, 2.25, 0.6625, 2.25, 0.6625, 0.875, 0.2768, 0.875, 0.2768, 2.25, 0.2544, 2.25, 0.2544, 0.875, 0.2875, 0.875, 0.2875, 2.25, 0.2768, 2.25, 0.2768, 0.875, 0.6625, 0.25, 0.6625, -1.125, 0.6518, -1.125, 0.6518, 0.25, 0.2875, 0.25, 0.2875, -1.125, 0.2768, -1.125, 0.2768, 0.25, 0.8375, 0.875, 0.8375, 2.25, 0.8482, 2.25, 0.8482, 0.875, 0.8375, 0.25, 0.8375, -1.125, 0.8482, -1.125, 0.8482, 0.25, 0.4625, 0.875, 0.4625, 2.25, 0.4732, 2.25, 0.4732, 0.875, 0.4625, 0.25, 0.4625, -1.125, 0.4732, -1.125, 0.4732, 0.25, 0.6625, 0.875, 0.6625, 2.25, 0.6518, 2.25, 0.6518, 0.875, 0.4956, 0.25, 0.4956, -1.125, 0.4732, -1.125, 0.4732, 0.25, 0.2768, 0.25, 0.2768, -1.125, 0.2544, -1.125, 0.2544, 0.25, 0.5, 0.8375, 0.4956, 0.8482, 0.4732, 0.8706, 0.4625, 0.875, 0.2875, 0.875, 0.2768, 0.8706, 0.2544, 0.8482, 0.25, 0.8375, 0.25, 0.6625, 0.2544, 0.6518, 0.2768, 0.6294, 0.2875, 0.625, 0.4625, 0.625, 0.4732, 0.6294, 0.4956, 0.6518, 0.5, 0.6625, 0.4732, 0.25, 0.4732, -1.125, 0.4956, -1.125, 0.4956, 0.25, 0.4625, 0.875, 0.4625, 2.25, 0.2875, 2.25, 0.2875, 0.875, 0.2875, 0.875, 0.2875, 2.25, 0.4625, 2.25, 0.4625, 0.875, 0.8375, 0.875, 0.8375, 2.25, 0.6625, 2.25, 0.6625, 0.875, 0.2768, 0.875, 0.2768, 2.25, 0.2544, 2.25, 0.2544, 0.875, 0.2875, 0.875, 0.2875, 2.25, 0.2768, 2.25, 0.2768, 0.875, 0.6625, 0.25, 0.6625, -1.125, 0.6518, -1.125, 0.6518, 0.25, 0.2875, 0.25, 0.2875, -1.125, 0.2768, -1.125, 0.2768, 0.25, 0.8375, 0.875, 0.8375, 2.25, 0.8482, 2.25, 0.8482, 0.875, 0.8375, 0.25, 0.8375, -1.125, 0.8482, -1.125, 0.8482, 0.25, 0.4625, 0.875, 0.4625, 2.25, 0.4732, 2.25, 0.4732, 0.875, 0.4625, 0.25, 0.4625, -1.125, 0.4732, -1.125, 0.4732, 0.25, 0.6625, 0.875, 0.6625, 2.25, 0.6518, 2.25, 0.6518, 0.875, 0.6625, 0.875, 0.6625, 2.25, 0.8375, 2.25, 0.8375, 0.875, 0.4956, 0.25, 0.4956, -1.125, 0.4732, -1.125, 0.4732, 0.25, 0.2768, 0.25, 0.2768, -1.125, 0.2544, -1.125, 0.2544, 0.25, 0.5, 0.8375, 0.4956, 0.8482, 0.4732, 0.8706, 0.4625, 0.875, 0.2875, 0.875, 0.2768, 0.8706, 0.2544, 0.8482, 0.25, 0.8375, 0.25, 0.6625, 0.2544, 0.6518, 0.2768, 0.6294, 0.2875, 0.625, 0.4625, 0.625, 0.4732, 0.6294, 0.4956, 0.6518, 0.5, 0.6625, 0.4732, 0.25, 0.4732, -1.125, 0.4956, -1.125, 0.4956, 0.25, 0.4625, 0.875, 0.4625, 2.25, 0.2875, 2.25, 0.2875, 0.875, 0.2875, 0.875, 0.2875, 2.25, 0.4625, 2.25, 0.4625, 0.875, 0.8375, 0.875, 0.8375, 2.25, 0.6625, 2.25, 0.6625, 0.875, 0.2768, 0.875, 0.2768, 2.25, 0.2544, 2.25, 0.2544, 0.875, 0.2875, 0.875, 0.2875, 2.25, 0.2768, 2.25, 0.2768, 0.875, 0.6625, 0.25, 0.6625, -1.125, 0.6518, -1.125, 0.6518, 0.25, 0.2875, 0.25, 0.2875, -1.125, 0.2768, -1.125, 0.2768, 0.25, 0.8375, 0.875, 0.8375, 2.25, 0.8482, 2.25, 0.8482, 0.875, 0.8375, 0.25, 0.8375, -1.125, 0.8482, -1.125, 0.8482, 0.25, 0.4625, 0.875, 0.4625, 2.25, 0.4732, 2.25, 0.4732, 0.875, 0.4625, 0.25, 0.4625, -1.125, 0.4732, -1.125, 0.4732, 0.25, 0.6625, 0.875, 0.6625, 2.25, 0.6518, 2.25, 0.6518, 0.875, 0.1625, 0.875, 0.1625, 2.25, 0.3375, 2.25, 0.3375, 0.875, 0.4956, 0.25, 0.4956, -1.125, 0.4732, -1.125, 0.4732, 0.25, 0.2768, 0.25, 0.2768, -1.125, 0.2544, -1.125, 0.2544, 0.25, 0.5, 0.3375, 0.4956, 0.3482, 0.4732, 0.3706, 0.4625, 0.375, 0.2875, 0.375, 0.2768, 0.3706, 0.2544, 0.3482, 0.25, 0.3375, 0.25, 0.1625, 0.2544, 0.1518, 0.2768, 0.1294, 0.2875, 0.125, 0.4625, 0.125, 0.4732, 0.1294, 0.4956, 0.1518, 0.5, 0.1625, 0.4732, 0.25, 0.4732, -1.125, 0.4956, -1.125, 0.4956, 0.25, 0.4625, 0.875, 0.4625, 2.25, 0.2875, 2.25, 0.2875, 0.875, 0.2875, 0.875, 0.2875, 2.25, 0.4625, 2.25, 0.4625, 0.875, 0.1625, 0.875, 0.1625, 2.25, 0.3375, 2.25, 0.3375, 0.875, 0.3375, 0.875, 0.3375, 2.25, 0.1625, 2.25, 0.1625, 0.875, 0.2768, 0.875, 0.2768, 2.25, 0.2544, 2.25, 0.2544, 0.875, 0.2875, 0.875, 0.2875, 2.25, 0.2768, 2.25, 0.2768, 0.875, 0.1625, 0.25, 0.1625, -1.125, 0.1518, -1.125, 0.1518, 0.25, 0.2875, 0.25, 0.2875, -1.125, 0.2768, -1.125, 0.2768, 0.25, 0.3375, 0.875, 0.3375, 2.25, 0.3482, 2.25, 0.3482, 0.875, 0.3375, 0.25, 0.3375, -1.125, 0.3482, -1.125, 0.3482, 0.25, 0.4625, 0.875, 0.4625, 2.25, 0.4732, 2.25, 0.4732, 0.875, 0.4625, 0.25, 0.4625, -1.125, 0.4732, -1.125, 0.4732, 0.25, 0.1625, 0.875, 0.1625, 2.25, 0.1518, 2.25, 0.1518, 0.875, 0.4956, 0.25, 0.4956, -1.125, 0.4732, -1.125, 0.4732, 0.25, 0.2768, 0.25, 0.2768, -1.125, 0.2544, -1.125, 0.2544, 0.25, 0.5, 0.3375, 0.4956, 0.3482, 0.4732, 0.3706, 0.4625, 0.375, 0.2875, 0.375, 0.2768, 0.3706, 0.2544, 0.3482, 0.25, 0.3375, 0.25, 0.1625, 0.2544, 0.1518, 0.2768, 0.1294, 0.2875, 0.125, 0.4625, 0.125, 0.4732, 0.1294, 0.4956, 0.1518, 0.5, 0.1625, 0.4732, 0.25, 0.4732, -1.125, 0.4956, -1.125, 0.4956, 0.25, 0.4625, 0.875, 0.4625, 2.25, 0.2875, 2.25, 0.2875, 0.875, 0.2875, 0.875, 0.2875, 2.25, 0.4625, 2.25, 0.4625, 0.875, 0.3375, 0.875, 0.3375, 2.25, 0.1625, 2.25, 0.1625, 0.875, 0.2768, 0.875, 0.2768, 2.25, 0.2544, 2.25, 0.2544, 0.875, 0.2875, 0.875, 0.2875, 2.25, 0.2768, 2.25, 0.2768, 0.875, 0.1625, 0.25, 0.1625, -1.125, 0.1518, -1.125, 0.1518, 0.25, 0.2875, 0.25, 0.2875, -1.125, 0.2768, -1.125, 0.2768, 0.25, 0.3375, 0.875, 0.3375, 2.25, 0.3482, 2.25, 0.3482, 0.875, 0.3375, 0.25, 0.3375, -1.125, 0.3482, -1.125, 0.3482, 0.25, 0.4625, 0.875, 0.4625, 2.25, 0.4732, 2.25, 0.4732, 0.875, 0.4625, 0.25, 0.4625, -1.125, 0.4732, -1.125, 0.4732, 0.25, 0.1625, 0.875, 0.1625, 2.25, 0.1518, 2.25, 0.1518, 0.875, 0.1625, 0.875, 0.1625, 2.25, 0.3375, 2.25, 0.3375, 0.875, 0.4956, 0.25, 0.4956, -1.125, 0.4732, -1.125, 0.4732, 0.25, 0.2768, 0.25, 0.2768, -1.125, 0.2544, -1.125, 0.2544, 0.25, 0.5, 0.3375, 0.4956, 0.3482, 0.4732, 0.3706, 0.4625, 0.375, 0.2875, 0.375, 0.2768, 0.3706, 0.2544, 0.3482, 0.25, 0.3375, 0.25, 0.1625, 0.2544, 0.1518, 0.2768, 0.1294, 0.2875, 0.125, 0.4625, 0.125, 0.4732, 0.1294, 0.4956, 0.1518, 0.5, 0.1625, 0.4732, 0.25, 0.4732, -1.125, 0.4956, -1.125, 0.4956, 0.25, 0.4625, 0.875, 0.4625, 2.25, 0.2875, 2.25, 0.2875, 0.875, 0.2875, 0.875, 0.2875, 2.25, 0.4625, 2.25, 0.4625, 0.875, 0.3375, 0.875, 0.3375, 2.25, 0.1625, 2.25, 0.1625, 0.875, 0.2768, 0.875, 0.2768, 2.25, 0.2544, 2.25, 0.2544, 0.875, 0.2875, 0.875, 0.2875, 2.25, 0.2768, 2.25, 0.2768, 0.875, 0.1625, 0.25, 0.1625, -1.125, 0.1518, -1.125, 0.1518, 0.25, 0.2875, 0.25, 0.2875, -1.125, 0.2768, -1.125, 0.2768, 0.25, 0.3375, 0.875, 0.3375, 2.25, 0.3482, 2.25, 0.3482, 0.875, 0.3375, 0.25, 0.3375, -1.125, 0.3482, -1.125, 0.3482, 0.25, 0.4625, 0.875, 0.4625, 2.25, 0.4732, 2.25, 0.4732, 0.875, 0.4625, 0.25, 0.4625, -1.125, 0.4732, -1.125, 0.4732, 0.25, 0.1625, 0.875, 0.1625, 2.25, 0.1518, 2.25, 0.1518, 0.875, 0.625, 0.7688, 0.625, 0.775, 0.25, 0.775, 0.25, 0.7688, 0.625, 0.875, 0.725, 0.875, 0.725, 1.069, 0.625, 1.069, 0.625, 0.875, 0.625, 1.069, 0.775, 1.069, 0.775, 0.875, 0.7688, 0.7688, 0.625, 0.7688, 0.625, 0.7312, 0.7312, 0.7312, 0.7313, 0.625, 0.7688, 0.625, 0.25, 0.7312, 0.25, 0.725, 0.625, 0.725, 0.625, 0.7312, 0.625, 0.875, 0.25, 0.875, 0.25, 1.069, 0.625, 1.069, 0.775, 0.875, 0.775, 1.069, 0.625, 1.069, 0.625, 0.875, 0.625, 0.2688, -4.125, 0.2688, -4.125, 0.2312, 0.625, 0.2312, 0.7687, 0.075, 0.775, 0.06875, 0.875, 0.06875, 0.875, 0.075, 0.725, 0.875, 0.625, 0.875, 0.625, 1.069, 0.725, 1.069, 0.875, 0.875, 0.875, 1.069, 5.625, 1.069, 5.625, 0.875, 0.875, 0.2688, 5.625, 0.2688, 5.625, 0.275, 0.875, 0.275, 0.625, 0.2312, -4.125, 0.2312, -4.125, 0.225, 0.625, 0.225, 0.625, 0.875, 0.625, 1.069, -4.125, 1.069, -4.125, 0.875, 0.6625, 0.875, 0.6625, 2.25, 0.8375, 2.25, 0.8375, 0.875, 0.4956, 0.25, 0.4956, -1.125, 0.4732, -1.125, 0.4732, 0.25, 0.2768, 0.25, 0.2768, -1.125, 0.2544, -1.125, 0.2544, 0.25, 0.5, 0.8375, 0.4956, 0.8482, 0.4732, 0.8706, 0.4625, 0.875, 0.2875, 0.875, 0.2768, 0.8706, 0.2544, 0.8482, 0.25, 0.8375, 0.25, 0.6625, 0.2544, 0.6518, 0.2768, 0.6294, 0.2875, 0.625, 0.4625, 0.625, 0.4732, 0.6294, 0.4956, 0.6518, 0.5, 0.6625, 0.4732, 0.25, 0.4732, -1.125, 0.4956, -1.125, 0.4956, 0.25, 0.4625, 0.875, 0.4625, 2.25, 0.2875, 2.25, 0.2875, 0.875, 0.2875, 0.875, 0.2875, 2.25, 0.4625, 2.25, 0.4625, 0.875, 0.8375, 0.875, 0.8375, 2.25, 0.6625, 2.25, 0.6625, 0.875, 0.2768, 0.875, 0.2768, 2.25, 0.2544, 2.25, 0.2544, 0.875, 0.2875, 0.875, 0.2875, 2.25, 0.2768, 2.25, 0.2768, 0.875, 0.6625, 0.25, 0.6625, -1.125, 0.6518, -1.125, 0.6518, 0.25, 0.2875, 0.25, 0.2875, -1.125, 0.2768, -1.125, 0.2768, 0.25, 0.8375, 0.875, 0.8375, 2.25, 0.8482, 2.25, 0.8482, 0.875, 0.8375, 0.25, 0.8375, -1.125, 0.8482, -1.125, 0.8482, 0.25, 0.4625, 0.875, 0.4625, 2.25, 0.4732, 2.25, 0.4732, 0.875, 0.4625, 0.25, 0.4625, -1.125, 0.4732, -1.125, 0.4732, 0.25, 0.6625, 0.875, 0.6625, 2.25, 0.6518, 2.25, 0.6518, 0.875, 0.1625, 0.875, 0.1625, 2.25, 0.3375, 2.25, 0.3375, 0.875, 0.4956, 0.25, 0.4956, -1.125, 0.4732, -1.125, 0.4732, 0.25, 0.2768, 0.25, 0.2768, -1.125, 0.2544, -1.125, 0.2544, 0.25, 0.5, 0.3375, 0.4956, 0.3482, 0.4732, 0.3706, 0.4625, 0.375, 0.2875, 0.375, 0.2768, 0.3706, 0.2544, 0.3482, 0.25, 0.3375, 0.25, 0.1625, 0.2544, 0.1518, 0.2768, 0.1294, 0.2875, 0.125, 0.4625, 0.125, 0.4732, 0.1294, 0.4956, 0.1518, 0.5, 0.1625, 0.4732, 0.25, 0.4732, -1.125, 0.4956, -1.125, 0.4956, 0.25, 0.4625, 0.875, 0.4625, 2.25, 0.2875, 2.25, 0.2875, 0.875, 0.2875, 0.875, 0.2875, 2.25, 0.4625, 2.25, 0.4625, 0.875, 0.3375, 0.875, 0.3375, 2.25, 0.1625, 2.25, 0.1625, 0.875, 0.2768, 0.875, 0.2768, 2.25, 0.2544, 2.25, 0.2544, 0.875, 0.2875, 0.875, 0.2875, 2.25, 0.2768, 2.25, 0.2768, 0.875, 0.1625, 0.25, 0.1625, -1.125, 0.1518, -1.125, 0.1518, 0.25, 0.2875, 0.25, 0.2875, -1.125, 0.2768, -1.125, 0.2768, 0.25, 0.3375, 0.875, 0.3375, 2.25, 0.3482, 2.25, 0.3482, 0.875, 0.3375, 0.25, 0.3375, -1.125, 0.3482, -1.125, 0.3482, 0.25, 0.4625, 0.875, 0.4625, 2.25, 0.4732, 2.25, 0.4732, 0.875, 0.4625, 0.25, 0.4625, -1.125, 0.4732, -1.125, 0.4732, 0.25, 0.1625, 0.875, 0.1625, 2.25, 0.1518, 2.25, 0.1518, 0.875, 0.7312, 0.075, 0.725, 0.06875, 0.625, 0.06875, 0.625, 0.075, 0.625, 0.775, 0.625, 0.7688, 0.7688, 0.7688, 0.775, 0.775, 0.25, 0.875, 0.625, 0.875, 0.625, 1.069, 0.25, 1.069, 0.375, 0.875, 0.375, 1.069, 1.125, 1.069, 1.125, 0.875, 0.375, 0.075, 1.125, 0.075, 1.125, 0.06875, 0.375, 0.06875, 0.7312, 0.875, 0.7688, 0.875, 0.7688, 1.625, 0.7312, 1.625, 0.775, 0.875, 0.725, 0.875, 0.725, 1.069, 0.7312, 1.075, 0.7688, 1.075, 0.775, 1.069, 0.125, 0.875, 0.125, 1.069, -0.625, 1.069, -0.625, 0.875, 0.7688, 0.125, 0.7688, -0.625, 0.775, -0.625, 0.775, 0.125, 0.2688, 0.075, 0.375, 0.075, 0.375, 0.06875, 0.275, 0.06875, 0.875, 0.875, 1.625, 0.875, 1.625, 1.069, 0.875, 1.069, 0.7688, 0.875, 0.775, 0.875, 0.775, 1.625, 0.7688, 1.625, 0.625, 0.7312, 0.625, 0.7688, 0.25, 0.7688, 0.25, 0.7312, 0.7312, 0.125, 0.7312, -0.625, 0.7688, -0.625, 0.7688, 0.125, 0.9937, 0.9, 0.75, 0.9, 0.75, 0.875, 0.9937, 0.875, 0.0, 0.25, -0.00625, 0.00625, 3.381, 0.00625, 3.375, 0.25, 0.3687, 0.9, -2.994, 0.9, -2.994, 0.875, 0.3687, 0.875, 0.625, 0.0, -0.6187, 0.00625, -0.6187, -0.9688, 0.625, -0.9688, 0.03125, 0.9, 0.9937, 0.9, 0.9937, 0.875, 0.03125, 0.875, 0.00625, 0.9, 0.9688, 0.9, 0.9688, 0.875, 0.00625, 0.875, 0.375, 0.75, 0.3813, 0.9937, -3.006, 0.9937, -3.0, 0.75, 0.00625, 0.9, 3.369, 0.9, 3.369, 0.875, 0.00625, 0.875, 0.75, 0.0, 0.9937, -0.00625, 0.9937, 0.9937, 0.75, 0.9937, 0.75, 0.75, 0.9937, 0.9, 0.00625, 0.9, 0.00625, 0.875, 0.9937, 0.875, 0.3813, 0.9, 1.625, 0.9, 1.625, 0.875, 0.3813, 0.875, 0.75, 0.9, 0.9937, 0.9, 0.9937, 0.875, 0.75, 0.875, 0.9937, 0.9, 0.00625, 0.9, 0.00625, 0.875, 0.9937, 0.875, 0.0, 0.75, -0.00625, 0.9937, -0.25, 1.0, -0.25, 0.75, 0.625, 0.9, -0.6187, 0.9, -0.6187, 0.875, 0.625, 0.875, 0.625, 0.0, -0.6187, -0.00625, -0.625, -0.25, 0.625, -0.25, 0.75, 0.0, 0.9937, 0.00625, 1.0, 0.25, 0.75, 0.25, 0.375, 0.25, 0.3813, 0.00625, 1.625, 0.0, 1.625, 0.25, 0.625, 0.9688, -0.6187, 0.9688, -0.6187, -0.00625, 0.625, 0.0, 0.9937, 0.0, 1.0, 0.00625, 0.9937, 0.00625, 0.0, 0.9937, 0.00625, 1.0, -0.00625, 1.006, 0.3687, 0.0, 0.375, -0.00625, 0.3813, 0.00625, 0.3813, 0.025, 0.3813, 0.03125, 0.375, 0.03125, 0.3813, 0.975, 0.375, 0.9688, 0.3813, 0.9688, 0.375, 0.00625, 0.3687, 0.0, 0.3813, -0.00625, 0.00625, 0.0, 0.0, 0.00625, -0.00625, -0.00625, 0.9937, 0.0, 0.9937, -0.00625, 1.0, -0.00625, 0.75, 0.0, 0.9937, 0.0, 0.9937, 0.00625, 0.75, 0.00625, 0.0, 0.00625, 0.0, 0.9937, -0.00625, 1.006, -0.00625, 0.00625, 0.00625, 0.0, 3.369, 0.0, 3.381, 0.00625, -0.00625, 0.00625, 0.3813, 0.025, 1.625, 0.025, 1.625, 0.03125, 0.3813, 0.03125, 0.375, 0.9937, 0.375, 0.03125, 0.3813, 0.03125, 0.3813, 1.006, 0.3813, 0.9688, 1.625, 0.9688, 1.625, 0.975, 0.3813, 0.975, 0.375, 0.9688, 0.375, 0.00625, 0.3813, -0.00625, 0.3813, 0.9688, 0.3687, 0.0, -2.994, 0.0, -3.006, -0.00625, 0.3813, -0.00625, 0.9937, 0.0, 0.75, 0.0, 0.75, -0.00625, 0.9937, -0.00625, 0.0, 0.00625, 0.0, 0.9937, -0.00625, 0.9937, -0.00625, -0.00625, 0.375, 0.9, 0.375, 0.875, 0.3813, 0.875, 0.3813, 0.9, 0.9937, 0.875, 0.9937, 0.9, 1.0, 0.9, 1.0, 0.875, 0.00625, 0.9, 0.00625, 0.875, 0.0, 0.875, 0.0, 0.9, 0.0, 0.875, 0.0, 0.9, -0.00625, 0.9, -0.00625, 0.875, 0.375, 0.9, 0.375, 0.875, 0.3687, 0.875, 0.3687, 0.9, 0.3687, 0.9, 0.3687, 0.875, 0.375, 0.875, 0.375, 0.9, 0.3813, 0.9, 0.3813, 0.875, 0.375, 0.875, 0.375, 0.9, 0.00625, 0.875, 0.00625, 0.9, 0.0, 0.9, 0.0, 0.875, 0.75, 0.00625, 0.9937, 0.00625, 0.9937, 1.006, 0.75, 1.0, 0.75, 0.25, 0.75, 0.25, 2.25, 5.0, 2.007, 5.0, 0.5066, 0.25, 0.5, 0.8687, 0.5066, 0.875, 0.75, 0.875, 0.75, 0.625, 0.5066, 0.625, 0.5, 0.6313, 0.375, 0.25, 0.375, 5.0, 0.125, 5.0, 0.125, 0.25, 0.25, 0.375, 0.006554, 0.375, 0.0, 0.3687, 0.0, 0.1313, 0.006554, 0.125, 0.25, 0.125, 0.1313, 0.25, 0.1313, 5.0, 0.3687, 5.0, 0.3687, 0.25, 0.5066, 0.25, 2.007, 5.0, 2.25, 5.0, 0.75, 0.25, 0.75, 0.25, 2.25, 5.0, 2.007, 5.0, 0.5066, 0.25, 0.875, 0.25, 0.875, 5.0, 0.625, 5.0, 0.625, 0.25, 0.25, 0.875, 0.006554, 0.875, 0.0, 0.8687, 0.0, 0.6313, 0.006554, 0.625, 0.25, 0.625, 0.6313, 0.25, 0.6313, 5.0, 0.8687, 5.0, 0.8687, 0.25, 0.5066, 0.25, 2.007, 5.0, 2.25, 5.0, 0.75, 0.25, 0.5066, 0.25, 2.007, 5.0, 2.0, 5.0, 0.5, 0.25, 0.006554, 0.0, -1.493, -4.75, -1.5, -4.75, 0.0, 0.0, 0.5066, 0.25, 2.007, 5.0, 2.0, 5.0, 0.5, 0.25, 0.006554, 0.0, -1.493, -4.75, -1.5, -4.75, 0.0, 0.0, 0.5, 0.3687, 0.5066, 0.375, 0.75, 0.375, 0.75, 0.125, 0.5066, 0.125, 0.5, 0.1313, 0.875, 0.875, 5.625, 0.875, 5.625, 1.069, 0.875, 1.069, 0.625, 0.7688, 0.625, 0.775, -4.125, 0.775, -4.125, 0.7688, 0.625, 0.075, 0.625, 0.06875, -0.125, 0.06875, -0.125, 0.075, 0.625, 0.875, -4.125, 0.875, -4.125, 1.069, 0.625, 1.069, 0.625, 0.7312, 0.625, 0.7688, -4.125, 0.7688, -4.125, 0.7312, 0.875, 0.7312, 0.875, 0.725, 5.625, 0.725, 5.625, 0.7312, 0.625, 0.875, -0.125, 0.875, -0.125, 1.069, 0.625, 1.069, 0.625, 0.2688, 0.25, 0.2688, 0.25, 0.2312, 0.625, 0.2312, 0.225, 0.875, 0.225, 1.069, 0.2312, 1.075, 0.2688, 1.075, 0.275, 1.069, 0.275, 0.875, 0.25, 0.875, 0.25, 1.069, 0.625, 1.069, 0.625, 0.875, 0.25, 0.2688, 0.625, 0.2688, 0.625, 0.275, 0.25, 0.275, 0.625, 0.2312, 0.25, 0.2312, 0.25, 0.225, 0.625, 0.225, 0.625, 0.875, 0.625, 1.069, 0.25, 1.069, 0.25, 0.875, 0.75, 0.9, 0.75, 0.875, 0.25, 0.875, 0.25, 0.9, 0.75, 0.9937, 0.75, 1.0, 0.25, 1.0, 0.25, 0.9937, 0.75, 0.9937, 0.25, 0.9937, 0.25, 0.75, 0.75, 0.75, 0.75, 0.00625, 0.75, 0.25, 0.25, 0.25, 0.25, 0.00625, 0.75, 0.875, 0.75, 0.9, 0.25, 0.9, 0.25, 0.875, 0.75, 0.0, 0.75, 0.00625, 0.25, 0.00625, 0.25, 0.0, 0.1875, 0.1875, -0.4375, 0.1875, -0.4375, -0.9375, 0.1875, -0.9375, 0.25, 0.875, 0.25, 1.312, -1.0, 1.312, -1.0, 0.875, 0.0, 0.875, 0.0, 1.312, 1.25, 1.312, 1.25, 0.875, 0.5, 0.25, 1.25, 0.25, 1.25, -1.0, 0.5, -1.0, 0.5, 0.875, 0.5, 1.312, 1.25, 1.312, 1.25, 0.875, 0.5625, 0.0625, 0.5625, 1.188, 0.5183, 1.232, 0.5183, 0.01831, 0.01831, 0.3567, 1.232, 0.3567, 1.25, 0.3125, 0.0, 0.3125, 0.5625, 0.1875, 1.188, 0.1875, 1.232, 0.2317, 0.5183, 0.2317, 0.5183, 0.3567, 1.232, 0.3567, 1.25, 0.3125, 0.5, 0.3125, 0.1875, 0.1875, 0.1875, -0.9375, 0.2317, -0.9817, 0.2317, 0.2317, 0.2317, 0.3567, -0.9817, 0.3567, -1.0, 0.3125, 0.25, 0.3125, 0.1875, 0.0625, -0.4375, 0.0625, -0.4817, 0.01831, 0.2317, 0.01831, 0.2317, 0.3567, -0.4817, 0.3567, -0.5, 0.3125, 0.25, 0.3125, 0.25, 0.875, 0.25, 1.312, -0.5, 1.312, -0.5, 0.875, 0.1875, 0.9375, -0.4375, 0.9375, -0.4375, -0.1875, 0.1875, -0.1875, 0.0, 0.875, 0.0, 1.312, -1.25, 1.312, -1.25, 0.875, 0.75, 0.875, 0.75, 1.312, 2.0, 1.312, 2.0, 0.875, 0.5, 0.0, 1.25, 0.0, 1.25, -1.25, 0.5, -1.25, 0.5, 0.875, 0.5, 1.312, 1.25, 1.312, 1.25, 0.875, 0.5625, 0.8125, 0.5625, 1.938, 0.5183, 1.982, 0.5183, 0.7683, 0.7683, 0.3567, 1.982, 0.3567, 2.0, 0.3125, 0.75, 0.3125, 0.5625, 0.9375, 1.188, 0.9375, 1.232, 0.9817, 0.5183, 0.9817, 0.5183, 0.3567, 1.232, 0.3567, 1.25, 0.3125, 0.5, 0.3125, 0.1875, 0.9375, 0.1875, -0.1875, 0.2317, -0.2317, 0.2317, 0.9817, 0.9817, 0.3567, -0.2317, 0.3567, -0.25, 0.3125, 1.0, 0.3125, 0.1875, 0.8125, -0.4375, 0.8125, -0.4817, 0.7683, 0.2317, 0.7683, 0.2317, 0.3567, -0.4817, 0.3567, -0.5, 0.3125, 0.25, 0.3125, 0.25, 0.875, 0.25, 1.312, -0.5, 1.312, -0.5, 0.875, 0.625, 0.875, 0.625, 1.069, 0.725, 1.069, 0.725, 0.875, 0.725, 0.875, 0.725, 1.069, 0.7313, 1.075, 0.7688, 1.075, 0.775, 1.069, 0.775, 0.875, 0.7688, 0.2312, 0.7688, 0.375, 0.7313, 0.375, 0.7312, 0.2688, 0.625, 0.2688, 0.625, 0.2312, 0.225, 0.875, 0.375, 0.875, 0.375, 1.069, 0.225, 1.069, 0.625, 0.875, 0.775, 0.875, 0.775, 1.069, 0.625, 1.069, 0.2312, 0.075, 0.225, 0.06875, 0.375, 0.06875, 0.375, 0.075, 0.725, 0.275, 0.725, 0.375, 0.775, 0.375, 0.775, 0.225, 0.625, 0.225, 0.625, 0.275, 0.625, 0.2688, 0.7312, 0.2688, 0.725, 0.275, 0.625, 0.275, 0.625, 0.225, 0.775, 0.225, 0.7688, 0.2312, 0.625, 0.2312, 0.275, 0.875, 0.275, 1.069, 0.375, 1.069, 0.375, 0.875, 0.2313, 0.075, 0.125, 0.075, 0.125, 0.06875, 0.225, 0.06875, 0.875, 0.875, 0.875, 1.069, 0.775, 1.069, 0.775, 0.875, 0.7313, 0.2688, 0.7312, 0.125, 0.7688, 0.125, 0.7688, 0.2313, 0.875, 0.2313, 0.875, 0.2688, 0.275, 0.875, 0.125, 0.875, 0.125, 1.069, 0.275, 1.069, 0.875, 0.875, 0.725, 0.875, 0.725, 1.069, 0.875, 1.069, 0.2688, 0.075, 0.275, 0.06875, 0.125, 0.06875, 0.125, 0.075, 0.775, 0.225, 0.775, 0.125, 0.725, 0.125, 0.725, 0.275, 0.875, 0.275, 0.875, 0.225, 0.875, 0.2313, 0.7688, 0.2313, 0.775, 0.225, 0.875, 0.225, 0.875, 0.275, 0.725, 0.275, 0.7313, 0.2688, 0.875, 0.2688, 0.225, 0.875, 0.225, 1.069, 0.125, 1.069, 0.125, 0.875, 0.725, 0.725, 0.625, 0.725, 0.625, 0.775, 0.775, 0.775, 0.775, 0.625, 0.725, 0.625, 0.625, 0.7312, 0.625, 0.725, 0.725, 0.725, 0.7312, 0.7312, 0.7688, 0.075, 0.625, 0.075, 0.625, 0.06875, 0.775, 0.06875, 0.875, 0.875, 0.775, 0.875, 0.775, 1.069, 0.875, 1.069, 0.7313, 0.7312, 0.875, 0.7312, 0.875, 0.7687, 0.7688, 0.7687, 0.7688, 0.875, 0.7312, 0.875, 0.725, 0.875, 0.725, 1.069, 0.875, 1.069, 0.875, 0.875, 0.875, 0.875, 0.875, 1.069, 0.725, 1.069, 0.725, 0.875, 0.7312, 0.075, 0.875, 0.075, 0.875, 0.06875, 0.725, 0.06875, 0.775, 0.775, 0.875, 0.775, 0.875, 0.725, 0.725, 0.725, 0.725, 0.875, 0.775, 0.875, 0.875, 0.7687, 0.875, 0.775, 0.775, 0.775, 0.7688, 0.7687, 0.875, 0.725, 0.875, 0.7312, 0.7313, 0.7312, 0.725, 0.725, 0.775, 0.875, 0.875, 0.875, 0.875, 1.069, 0.775, 1.069])
me_g_concrete.materials.append(mat_mtl_bry_concrete)
me_g_concrete.use_remesh_preserve_volume = False
me_g_concrete.use_remesh_preserve_attributes = False
me_g_concrete.use_mirror_vertex_groups = False
me_g_concrete.update()
me_co_culling = bpy.data.meshes.new('co_culling')
me_co_culling.from_pydata([(0.0, 0.0, 0.0), (0.0, 0.0, 0.0), (0.0, 0.0, 0.0), (0.0, 0.0, 0.0), (0.0, 0.0, 0.0), (0.0, 0.0, 0.0), (0.0, 0.0, 0.0), (0.0, 0.0, 0.0)], [], [(0, 1, 3, 2), (2, 3, 7, 6), (6, 7, 5, 4), (4, 5, 1, 0), (2, 6, 4, 0), (7, 3, 1, 5)])
me_co_culling.use_remesh_preserve_volume = False
me_co_culling.use_remesh_preserve_attributes = False
me_co_culling.use_mirror_vertex_groups = False
me_co_culling.update()
me_g_g = bpy.data.meshes.new('g_g')
me_g_g.from_pydata([(-71.0, -5.0, 35.0), (-71.0, -5.0, 45.0), (-71.0, 5.0, 35.0), (-71.0, 5.0, 45.0), (-69.0, -14.0, 34.0), (-59.0, -16.0, 83.0), (-69.0, 15.0, 34.0), (-59.0, 16.0, 83.0), (-71.0, 6.0, 34.0), (-71.0, -6.0, 34.0), (-71.0, -6.0, 46.0), (-71.0, 6.0, 46.0), (-68.04, -16.1, 36.71), (-68.35, -16.46, 34.51), (-72.2, -8.644, 35.27), (-69.92, -18.54, 35.41), (-71.81, -15.13, 35.44), (-68.32, -14.81, 37.28), (-66.87, -14.06, 36.64), (-66.92, -15.51, 35.03), (-71.98, -14.19, 35.98), (-71.97, -12.43, 36.68), (-71.83, -11.99, 36.44), (-71.82, -10.91, 34.74), (-70.86, -9.359, 36.57), (-71.39, -5.742, 35.11), (-72.58, -6.742, 36.08), (-70.67, -5.237, 34.55), (-72.03, -5.533, 34.04), (-72.21, -5.662, 35.13), (-71.14, -8.888, 34.5), (-69.22, 16.67, 36.17), (-69.75, 16.81, 33.98), (-71.8, 8.432, 35.45), (-71.65, 19.57, 34.77), (-72.78, 14.85, 35.24), (-69.19, 15.39, 36.82), (-67.66, 14.92, 36.12), (-68.11, 16.2, 34.44), (-72.71, 13.94, 35.84), (-72.28, 12.27, 36.63), (-72.07, 11.86, 36.4), (-71.94, 10.68, 34.77), (-70.56, 9.498, 36.6), (-70.87, 5.099, 34.81), (-71.72, 7.547, 36.29), (-70.1, 4.716, 34.23), (-71.52, 4.689, 33.8), (-71.66, 4.851, 34.9), (-70.87, 8.837, 34.59), (-74.16, -24.79, 34.0), (-64.16, -24.79, 83.0), (-76.84, -50.6, 34.0), (-66.84, -50.6, 83.0), (-74.73, -72.77, 34.0), (-64.73, -72.77, 83.0), (-83.45, -95.37, 34.0), (-73.45, -95.37, 83.0), (-72.32, 19.43, 34.0), (-62.32, 19.43, 83.0), (-73.87, 36.13, 34.0), (-63.87, 36.13, 83.0), (-68.23, 46.97, 34.0), (-58.23, 46.97, 83.0), (-72.08, 77.53, 34.0), (-62.08, 77.53, 83.0), (-77.37, 109.3, 31.25), (-50.24, 107.5, 83.0), (-94.49, 184.4, 34.0), (-84.49, 184.4, 83.0), (-97.15, -148.8, 34.0), (-87.15, -148.8, 83.0), (-128.0, -174.8, 34.0), (-118.0, -174.8, 83.0), (-64.3, -15.71, 133.1), (-70.63, 9.85, 133.1), (-64.54, -25.93, 133.0), (-75.79, -47.44, 133.2), (-74.21, -67.66, 133.1), (-80.31, -88.26, 133.9), (-72.15, 14.4, 132.3), (-69.46, 33.95, 132.8), (-61.15, 42.86, 133.2), (-68.6, 73.05, 132.5), (-53.24, 100.7, 132.3), (-81.96, 175.1, 132.0), (-84.67, -140.3, 133.7), (-104.7, -166.1, 133.9), (-61.09, -11.87, 202.7), (-77.11, 6.241, 202.6), (-55.67, -28.2, 202.0), (-80.58, -40.06, 201.9), (-79.56, -63.72, 201.2), (-85.17, -84.65, 203.8), (-77.75, 18.79, 200.1), (-68.29, 39.77, 202.1), (-54.09, 44.24, 203.7), (-68.39, 79.66, 201.8), (-43.14, 105.4, 200.6), (-76.49, 184.7, 200.9), (-80.2, -141.0, 203.2), (-95.4, -170.1, 203.4), (-340.0, 390.0, 35.0), (-60.0, 200.0, 35.0), (-60.0, 32.0, 35.0), (-120.0, 32.0, 35.0), (-600.0, 400.0, 35.0), (-8.946, -12.33, 243.2), (-16.96, 6.686, 243.1), (-6.233, -29.47, 242.8), (-18.69, -41.92, 242.8), (-18.18, -66.77, 242.4), (-20.98, -88.75, 243.7), (-17.28, 19.86, 241.9), (-12.55, 41.89, 242.9), (-5.446, 46.59, 243.7), (-12.59, 83.78, 242.7), (0.03257, 110.8, 242.1), (-16.64, 193.1, 242.3), (-18.5, -148.0, 243.4), (-26.1, -178.4, 243.5), (-165.0, -120.0, 35.0), (-165.0, -120.0, 48.0), (-165.0, -80.0, 35.0), (-165.0, -80.0, 48.0), (-125.0, -120.0, 35.0), (-125.0, -120.0, 48.0), (-125.0, -80.0, 35.0), (-125.0, -80.0, 48.0), (-245.0, -110.0, 35.0), (-245.0, -110.0, 48.0), (-245.0, -50.0, 35.0), (-245.0, -50.0, 48.0), (-205.0, -110.0, 35.0), (-205.0, -110.0, 48.0), (-205.0, -50.0, 35.0), (-205.0, -50.0, 48.0), (-175.0, 80.0, 35.0), (-175.0, 80.0, 48.0), (-175.0, 150.0, 35.0), (-175.0, 150.0, 48.0), (-115.0, 80.0, 35.0), (-115.0, 80.0, 48.0), (-115.0, 150.0, 35.0), (-115.0, 150.0, 48.0), (-215.0, 110.0, 35.0), (-215.0, 110.0, 48.0), (-215.0, 150.0, 35.0), (-215.0, 150.0, 48.0), (-175.0, 110.0, 35.0), (-175.0, 110.0, 48.0), (-175.0, 150.0, 35.0), (-175.0, 150.0, 48.0), (-255.0, 60.0, 35.0), (-255.0, 60.0, 48.0), (-255.0, -10.0, 35.0), (-255.0, -10.0, 48.0), (-315.0, 60.0, 35.0), (-315.0, 60.0, 48.0), (-315.0, -10.0, 35.0), (-315.0, -10.0, 48.0), (-215.0, 30.0, 35.0), (-215.0, 30.0, 48.0), (-215.0, -10.0, 35.0), (-215.0, -10.0, 48.0), (-255.0, 30.0, 35.0), (-255.0, 30.0, 48.0), (-255.0, -10.0, 35.0), (-255.0, -10.0, 48.0), (-285.0, 90.0, 35.0), (-285.0, 90.0, 48.0), (-285.0, 150.0, 35.0), (-285.0, 150.0, 48.0), (-245.0, 90.0, 35.0), (-245.0, 90.0, 48.0), (-245.0, 150.0, 35.0), (-245.0, 150.0, 48.0), (-345.0, 90.0, 35.0), (-345.0, 90.0, 48.0), (-345.0, 150.0, 35.0), (-345.0, 150.0, 48.0), (-305.0, 90.0, 35.0), (-305.0, 90.0, 48.0), (-305.0, 150.0, 35.0), (-305.0, 150.0, 48.0), (-405.0, 90.0, 35.0), (-405.0, 90.0, 48.0), (-405.0, 150.0, 35.0), (-405.0, 150.0, 48.0), (-365.0, 90.0, 35.0), (-365.0, 90.0, 48.0), (-365.0, 150.0, 35.0), (-365.0, 150.0, 48.0), (-150.5, 229.6, 34.0), (-144.7, 237.7, 83.0), (-135.7, 234.4, 132.0), (-140.4, 244.5, 200.9), (-112.8, 298.2, 242.3), (-290.6, 291.7, 34.0), (-284.8, 299.9, 83.0), (-275.7, 296.6, 132.0), (-280.5, 306.6, 200.9), (-252.9, 360.4, 242.3), (-424.9, 422.9, 34.0), (-417.3, 429.3, 83.0), (-409.4, 423.8, 132.0), (-411.4, 434.8, 200.9), (-371.0, 479.7, 242.3), (-183.6, -256.5, 34.0), (-173.6, -256.5, 83.0), (-160.4, -247.8, 133.9), (-151.0, -251.7, 203.4), (-81.73, -260.1, 243.5), (-275.4, -295.5, 34.0), (-268.1, -302.4, 83.0), (-252.5, -305.1, 133.9), (-248.4, -314.4, 203.4), (-203.6, -367.9, 243.5), (-374.6, -331.0, 34.0), (-372.2, -340.7, 83.0), (-360.5, -351.4, 133.9), (-362.1, -361.5, 203.4), (-353.4, -430.7, 243.5), (-511.5, -478.1, 34.0), (-505.7, -486.3, 83.0), (-490.9, -492.0, 133.9), (-488.7, -501.9, 203.4), (-455.1, -563.1, 243.5), (-340.0, -390.0, 35.0), (-60.0, -200.0, 35.0), (-60.0, -32.0, 35.0), (-120.0, -32.0, 35.0), (-600.0, -400.0, 35.0)], [], [(28, 29, 25), (26, 14, 24), (28, 14, 29), (30, 23, 28), (18, 19, 27), (13, 23, 30), (23, 22, 14), (23, 20, 22), (20, 16, 22), (18, 27, 24), (24, 27, 25), (27, 30, 28), (25, 27, 28), (22, 24, 14), (22, 21, 24), (21, 18, 24), (20, 15, 16), (12, 18, 17), (13, 12, 15), (15, 12, 16), (17, 18, 21), (17, 21, 16), (16, 12, 17), (19, 18, 12), (13, 19, 12), (11, 7, 6, 8), (4, 5, 10, 9), (4, 9, 8, 6), (10, 5, 7, 11), (8, 9, 0, 2), (9, 10, 1, 0), (10, 11, 3, 1), (11, 8, 2, 3), (26, 24, 25, 29), (30, 19, 13), (29, 14, 26), (28, 23, 14), (22, 16, 21), (23, 15, 20), (23, 13, 15), (27, 19, 30), (47, 44, 48), (45, 43, 33), (47, 48, 33), (49, 47, 42), (37, 46, 38), (32, 49, 42), (42, 33, 41), (42, 41, 39), (39, 41, 35), (37, 43, 46), (43, 44, 46), (46, 47, 49), (44, 47, 46), (41, 33, 43), (41, 43, 40), (40, 43, 37), (39, 35, 34), (31, 36, 37), (32, 34, 31), (34, 35, 31), (36, 40, 37), (36, 35, 40), (35, 36, 31), (38, 31, 37), (32, 31, 38), (45, 48, 44, 43), (49, 32, 38), (48, 45, 33), (47, 33, 42), (41, 40, 35), (42, 39, 34), (42, 34, 32), (46, 49, 38), (5, 4, 50, 51), (51, 50, 52, 53), (53, 52, 54, 55), (55, 54, 56, 57), (6, 7, 59, 58), (58, 59, 61, 60), (60, 61, 63, 62), (62, 63, 65, 64), (64, 65, 67, 66), (66, 67, 69, 68), (57, 56, 70, 71), (71, 70, 72, 73), (59, 7, 75, 80), (69, 67, 84, 85), (53, 55, 78, 77), (65, 63, 82, 83), (5, 51, 76, 74), (57, 71, 86, 79), (61, 59, 80, 81), (55, 57, 79, 78), (7, 5, 74, 75), (67, 65, 83, 84), (51, 53, 77, 76), (71, 73, 87, 86), (63, 61, 81, 82), (82, 81, 95, 96), (75, 74, 88, 89), (83, 82, 96, 97), (74, 76, 90, 88), (84, 83, 97, 98), (76, 77, 91, 90), (85, 84, 98, 99), (77, 78, 92, 91), (79, 86, 100, 93), (78, 79, 93, 92), (86, 87, 101, 100), (80, 75, 89, 94), (81, 80, 94, 95), (89, 88, 107, 108), (97, 96, 115, 116), (88, 90, 109, 107), (98, 97, 116, 117), (90, 91, 110, 109), (99, 98, 117, 118), (91, 92, 111, 110), (93, 100, 119, 112), (92, 93, 112, 111), (100, 101, 120, 119), (94, 89, 108, 113), (95, 94, 113, 114), (96, 95, 114, 115), (121, 122, 124, 123), (123, 124, 128, 127), (127, 128, 126, 125), (125, 126, 122, 121), (123, 127, 125, 121), (128, 124, 122, 126), (129, 130, 132, 131), (131, 132, 136, 135), (135, 136, 134, 133), (133, 134, 130, 129), (131, 135, 133, 129), (136, 132, 130, 134), (137, 138, 140, 139), (139, 140, 144, 143), (143, 144, 142, 141), (141, 142, 138, 137), (139, 143, 141, 137), (144, 140, 138, 142), (145, 146, 148, 147), (147, 148, 152, 151), (151, 152, 150, 149), (149, 150, 146, 145), (147, 151, 149, 145), (152, 148, 146, 150), (153, 154, 156, 155), (155, 156, 160, 159), (159, 160, 158, 157), (157, 158, 154, 153), (155, 159, 157, 153), (160, 156, 154, 158), (161, 162, 164, 163), (163, 164, 168, 167), (167, 168, 166, 165), (165, 166, 162, 161), (163, 167, 165, 161), (168, 164, 162, 166), (169, 170, 172, 171), (171, 172, 176, 175), (175, 176, 174, 173), (173, 174, 170, 169), (171, 175, 173, 169), (176, 172, 170, 174), (177, 178, 180, 179), (179, 180, 184, 183), (183, 184, 182, 181), (181, 182, 178, 177), (179, 183, 181, 177), (184, 180, 178, 182), (185, 186, 188, 187), (187, 188, 192, 191), (191, 192, 190, 189), (189, 190, 186, 185), (187, 191, 189, 185), (192, 188, 186, 190), (69, 85, 195, 194), (85, 99, 196, 195), (68, 69, 194, 193), (99, 118, 197, 196), (196, 197, 202, 201), (194, 195, 200, 199), (195, 196, 201, 200), (193, 194, 199, 198), (198, 199, 204, 203), (201, 202, 207, 206), (199, 200, 205, 204), (200, 201, 206, 205), (73, 72, 208, 209), (101, 87, 210, 211), (120, 101, 211, 212), (87, 73, 209, 210), (211, 210, 215, 216), (209, 208, 213, 214), (212, 211, 216, 217), (210, 209, 214, 215), (216, 215, 220, 221), (214, 213, 218, 219), (217, 216, 221, 222), (215, 214, 219, 220), (221, 220, 225, 226), (219, 218, 223, 224), (222, 221, 226, 227), (220, 219, 224, 225), (106, 232, 228, 229, 230, 231, 105, 104, 103, 102)])
_uv = me_g_g.uv_layers.new(name='UVMap')
_uv.uv.foreach_set('vector', [0.4863, 0.5179, 0.3926, 1.065, 0.8055, 1.055, 0.1291, 0.5425, -0.8219, 0.1349, -1.18, 0.7845, 0.7334, 0.5179, -0.8219, 1.135, 0.6692, 1.065, 0.929, 0.05585, 0.5876, -0.9547, 0.4863, 1.733, 0.4682, 0.822, -0.2534, 0.01566, 4.881, -0.2255, 0.3228, 0.2682, -1.412, 3.045, -1.071, 4.056, 0.04532, 0.8682, -0.4957, 1.719, 1.178, 1.135, 0.04532, 0.8682, -1.594, 1.492, -0.4957, 1.719, 0.4062, 0.4921, -0.06364, 0.2202, 1.504, 0.7188, 0.06391, 0.4682, -1.836, 4.881, -1.928, 2.82, 0.07164, 0.8205, 0.1638, 2.881, -0.1945, 2.629, 0.1638, 0.8814, -0.07098, -0.9441, -0.5137, 0.7334, 0.8055, 0.05473, 1.164, -0.2255, 0.4863, -0.4821, 0.586, 0.5043, 1.072, 1.82, 0.398, 2.178, 0.5043, 0.7188, 0.2837, 0.8376, 1.82, 0.7845, 0.5152, 0.2837, 3.064, -0.5318, 1.072, 1.82, 0.4062, 0.4921, -1.772, 0.2062, -0.06364, 0.2202, 0.4811, 0.4499, 1.064, 1.468, 0.338, 1.095, 0.2682, 0.7565, 0.4499, 1.857, -0.7718, 1.206, 0.5423, 0.2282, 1.481, 1.45, -0.4058, 1.936, 0.338, 0.09525, 1.064, 0.4682, -1.485, 1.284, 0.338, 0.09525, -1.485, 1.284, -1.406, -0.06364, 0.5942, 0.9364, 2.481, 0.4499, 2.338, 1.095, 0.7466, 0.01566, 1.468, 0.822, 0.4499, 0.8568, 0.3228, 0.7565, 1.039, 1.016, 0.4811, 1.857, 0.5, 0.5, 5.5, 19.0, 5.0, -5.5, 0.5, -5.5, 0.5, 0.5, -0.5, 25.0, 4.5, 6.5, 4.5, 0.5, 0.0, 0.5, -1.0, 4.5, -1.0, 10.5, 0.0, 15.0, 0.5, 0.5, -4.5, 19.0, 11.5, 19.0, 6.5, 0.5, 0.5, 0.5, -5.5, 0.5, -5.0, 1.0, 0.0, 1.0, 0.5, 0.5, 0.5, 6.5, 1.0, 6.0, 1.0, 1.0, 0.5, 0.5, 6.5, 0.5, 6.0, 0.0, 1.0, 0.0, 0.5, 0.5, 0.5, -5.5, 0.0, -5.0, 0.0, 0.0, 0.2083, 0.1291, 1.072, -1.18, 0.8055, 0.6289, 0.3926, 0.6692, 0.929, 0.05585, 3.039, -3.253, 2.323, -3.732, 0.6692, 0.06469, -0.8219, 0.1349, 0.1291, 0.5425, 0.7334, 0.5179, -1.955, 0.8682, -0.8219, 1.135, 0.5043, 0.7188, -1.064, 0.2202, 0.2837, 0.8376, 0.5876, 0.04532, 1.542, -3.772, 0.5103, -1.594, 0.5876, 0.04532, 2.323, -2.732, 1.542, -3.772, 0.1638, 0.8814, 2.039, -4.253, -0.07098, -0.9441, 0.7421, 0.3773, 1.065, 0.9012, 0.6717, 0.9309, 0.03277, 0.7685, 0.9848, 1.033, 0.5181, 0.4024, 0.7486, 0.3773, 0.769, 0.9309, 2.518, 1.402, 0.06655, 0.7666, -0.2579, -1.251, -0.4723, 1.675, 0.7051, 0.09015, -4.261, -1.411, 1.437, -0.6743, 0.6272, 0.7612, 0.06655, -3.233, -0.4723, -2.325, 0.6751, 0.1865, -0.4819, 0.4024, 1.168, 1.064, 0.6751, 0.1865, 1.168, 1.064, 2.233, 0.8998, 0.2331, 0.8998, -0.8318, 1.064, 0.7207, 0.6492, 0.6706, 0.7051, -0.7787, -2.015, -0.5495, -4.261, 0.2213, 0.9848, 0.0653, -1.103, 0.4505, -1.261, 0.4505, 0.7385, -0.2579, 0.7486, 0.06655, 2.767, 0.0653, 0.9012, -0.2579, 0.3773, 0.4505, 0.5894, 0.4657, 0.1682, 0.5986, -1.482, 1.221, -1.015, 0.1682, 0.06359, -1.015, 0.03348, 0.3637, 0.1975, 0.3575, 0.3637, 1.221, -1.015, 2.671, 1.705, 0.2331, 0.8998, 0.7207, 0.6492, 3.091, 0.6756, 0.8894, 0.5729, 0.9039, -0.099, 1.671, -0.2949, 0.7612, 0.1307, 2.091, 0.6756, 0.5729, 1.21, 0.6749, 0.0911, 0.1114, -2.279, 1.889, -1.427, 0.9039, 0.901, -0.6425, -0.6363, 1.671, 0.7051, 0.9039, 0.901, -0.8886, 0.7207, -0.6425, -0.6363, 0.1114, 0.7207, 1.904, 0.901, 1.889, 1.573, 0.4367, 0.3257, 0.5729, 1.21, -0.2949, 1.09, 0.6272, 0.1307, 0.8894, 1.21, 1.443, 0.3257, 0.64, 0.03277, 0.6717, -1.231, 1.065, -1.103, 1.221, 0.9848, 0.06655, 0.7666, 0.6272, 4.761, 1.443, 4.437, 0.769, 0.9309, 2.033, 1.768, 2.518, 1.402, 0.7486, 0.3773, 2.518, 1.402, 3.675, 1.187, 0.1682, 0.06359, 0.3637, 0.1975, 1.721, -0.3508, 0.6751, 0.1865, 2.233, 0.8998, 5.091, 0.6756, 0.5277, 0.6751, 0.6749, 5.091, 1.627, 3.761, 0.4505, 0.7385, 0.06655, 2.767, 1.443, 6.437, 0.5, 0.0, 1.5, -24.5, -3.897, -24.5, -3.897, 0.0, 0.1035, 0.0, 0.1035, -24.5, -12.8, -24.5, -12.8, 0.0, 0.2007, 0.0, 0.2007, -24.5, -10.89, -24.5, -10.89, 0.0, 0.1138, 0.0, 0.1138, -24.5, -11.18, -24.5, -11.18, 0.0, 0.0, 0.5, 0.5, 25.0, 2.215, 25.0, 2.215, 0.5, 0.2146, 0.5, 0.2146, 25.0, 8.567, 25.0, 8.567, 0.5, 0.5665, 0.5, 0.5665, 25.0, 5.987, 25.0, 5.987, 0.5, 0.9869, 0.5, 0.9869, 25.0, 16.26, 25.0, 16.26, 0.5, 0.2639, 0.5, 0.2639, 25.0, 15.27, 25.0, 16.14, -0.8737, 0.1417, 0.1263, -0.7344, 26.0, 37.69, 26.0, 37.69, 1.5, 0.8171, 0.0, 0.8171, -24.5, -25.9, -24.5, -25.9, 0.0, 0.9232, 0.0, -4.077, -24.5, -19.49, -24.5, -14.49, 0.0, 0.2146, 0.0, -1.5, 0.0, -4.575, 25.03, -2.302, 24.66, 0.6904, 0.0, -37.73, 0.0, -41.14, 24.64, -3.959, 24.5, 0.2007, 0.0, -10.89, 0.0, -8.331, 25.03, 1.781, 25.08, 0.2639, 0.0, -15.01, 0.0, -17.07, 25.12, -1.977, 24.74, 0.5, 0.0, -3.897, 0.0, -4.466, 24.98, 0.6436, 25.06, 0.8171, 0.0, -25.9, 0.0, -21.67, 25.37, 4.369, 25.47, 0.5665, 0.0, -7.785, 0.0, -10.3, 24.66, -0.5229, 24.89, 0.1138, 0.0, -11.18, 0.0, -7.631, 25.47, 2.669, 25.03, 0.5, 0.0, -15.5, 0.0, -15.36, 25.06, -2.575, 25.03, 0.2656, 0.0, -14.74, 0.0, -16.98, 24.74, -3.142, 24.64, 0.1035, 0.0, -12.8, 0.0, -11.22, 25.08, -0.4664, 24.98, 0.1046, 0.0, -12.91, 0.0, -8.544, 25.45, 4.332, 25.37, 0.9869, 0.0, -4.433, 0.0, -5.523, 24.89, -1.072, 25.12, 0.9231, 0.1226, -3.231, -0.1075, -2.646, 34.57, 4.453, 35.37, 0.4249, 0.02536, -12.36, 0.06483, -10.43, 34.83, -1.379, 34.8, 0.02344, 0.7406, -15.07, 1.123, -14.38, 36.37, 3.331, 35.39, 0.6436, 0.06483, -4.466, -0.01647, -5.598, 34.49, 2.567, 34.83, 0.8585, 0.6392, -12.98, 0.7406, -9.669, 35.39, 3.196, 34.78, 0.2322, 0.9835, -5.393, 1.08, -7.79, 35.47, 4.667, 35.49, 0.0411, 0.499, -37.14, 0.6392, -34.8, 34.78, 4.869, 34.97, 0.7814, 0.08028, -9.331, 0.0275, -7.361, 34.09, 4.472, 34.47, 0.3685, 0.4717, -25.67, 0.3666, -26.02, 35.08, 2.174, 35.39, 0.6687, 0.0275, -9.631, 0.4717, -7.826, 35.39, 2.639, 34.09, 0.3321, 0.3666, -12.54, 0.4491, -14.53, 35.19, -0.02341, 35.08, 0.6981, 0.6588, -1.575, 1.025, -3.379, 35.8, 2.896, 34.56, 0.4771, 0.8925, -9.302, 0.6588, -7.104, 34.56, 3.384, 35.57, 0.9436, 0.6205, 8.954, -8.433, 35.03, -8.663, 31.02, 0.8432, 0.3075, 0.3306, 7.453, -17.38, 31.78, -16.2, 28.2, 2.389, 0.9542, 0.5672, 3.667, -7.598, 28.38, -8.236, 27.03, 0.3372, 0.9324, 0.196, -11.69, -12.67, 16.2, -10.61, 22.52, 2.897, 0.6669, 0.4895, -11.79, 0.4743, 19.16, 20.91, 25.38, 20.92, 0.2571, 0.8689, 16.93, -38.8, 38.52, -36.1, 30.18, 5.054, 0.2103, 0.4724, 0.719, -11.36, 31.41, -12.89, 31.16, -0.4624, 0.917, 0.174, 3.398, -28.02, 34.25, -31.48, 33.01, -1.876, 0.719, 0.639, -2.083, -9.826, 30.01, -11.88, 31.41, -0.8874, 0.3984, 0.9766, -7.198, -13.53, 27.45, -17.72, 31.25, -2.483, 0.624, 0.8955, 0.9436, -5.379, 31.02, -5.157, 30.86, 1.432, 0.3541, 0.3841, -4.376, -10.1, 25.86, -9.568, 28.23, 1.445, 0.4534, 0.3683, -6.646, -0.4264, 21.23, 19.96, 24.78, 20.36, 0.5, 0.0, 0.5, 6.5, 20.5, 6.5, 20.5, 0.0, 0.0, 0.0, 0.0, 6.5, 20.0, 6.5, 20.0, 0.0, 0.5, 0.0, 0.5, 6.5, -19.5, 6.5, -19.5, 0.0, 0.0, 0.0, 0.0, 6.5, -20.0, 6.5, -20.0, 0.0, 0.0, 0.5, 20.0, 0.5, 20.0, -19.5, 0.0, -19.5, 0.0, 0.5, -20.0, 0.5, -20.0, -19.5, 0.0, -19.5, 0.5, 0.0, 0.5, 6.5, 30.5, 6.5, 30.5, 0.0, 0.0, 0.0, 0.0, 6.5, 20.0, 6.5, 20.0, 0.0, 0.5, 0.0, 0.5, 6.5, -29.5, 6.5, -29.5, 0.0, 0.0, 0.0, 0.0, 6.5, -20.0, 6.5, -20.0, 0.0, 0.0, 0.5, 20.0, 0.5, 20.0, -29.5, 0.0, -29.5, 0.0, 0.5, -20.0, 0.5, -20.0, -29.5, 0.0, -29.5, 0.5, 0.0, 0.5, 6.5, 35.5, 6.5, 35.5, 0.0, 0.0, 0.0, 0.0, 6.5, 30.0, 6.5, 30.0, 0.0, 0.5, 0.0, 0.5, 6.5, -34.5, 6.5, -34.5, 0.0, 0.0, 0.0, 0.0, 6.5, -30.0, 6.5, -30.0, 0.0, 0.0, 0.5, 30.0, 0.5, 30.0, -34.5, 0.0, -34.5, 0.0, 0.5, -30.0, 0.5, -30.0, -34.5, 0.0, -34.5, 0.5, 0.0, 0.5, 6.5, 20.5, 6.5, 20.5, 0.0, 0.0, 0.0, 0.0, 6.5, 20.0, 6.5, 20.0, 0.0, 0.5, 0.0, 0.5, 6.5, -19.5, 6.5, -19.5, 0.0, 0.0, 0.0, 0.0, 6.5, -20.0, 6.5, -20.0, 0.0, 0.0, 0.5, 20.0, 0.5, 20.0, -19.5, 0.0, -19.5, 0.0, 0.5, -20.0, 0.5, -20.0, -19.5, 0.0, -19.5, 0.5, 0.0, 0.5, 6.5, -34.5, 6.5, -34.5, 0.0, 0.0, 0.0, 0.0, 6.5, -30.0, 6.5, -30.0, 0.0, 0.5, 0.0, 0.5, 6.5, 35.5, 6.5, 35.5, 0.0, 0.0, 0.0, 0.0, 6.5, 30.0, 6.5, 30.0, 0.0, 0.0, 0.5, -30.0, 0.5, -30.0, 35.5, 0.0, 35.5, 0.0, 0.5, 30.0, 0.5, 30.0, 35.5, 0.0, 35.5, 0.5, 0.0, 0.5, 6.5, -19.5, 6.5, -19.5, 0.0, 0.0, 0.0, 0.0, 6.5, -20.0, 6.5, -20.0, 0.0, 0.5, 0.0, 0.5, 6.5, 20.5, 6.5, 20.5, 0.0, 0.0, 0.0, 0.0, 6.5, 20.0, 6.5, 20.0, 0.0, 0.0, 0.5, -20.0, 0.5, -20.0, 20.5, 0.0, 20.5, 0.0, 0.5, 20.0, 0.5, 20.0, 20.5, 0.0, 20.5, 0.5, 0.0, 0.5, 6.5, 30.5, 6.5, 30.5, 0.0, 0.0, 0.0, 0.0, 6.5, 20.0, 6.5, 20.0, 0.0, 0.5, 0.0, 0.5, 6.5, -29.5, 6.5, -29.5, 0.0, 0.0, 0.0, 0.0, 6.5, -20.0, 6.5, -20.0, 0.0, 0.0, 0.5, 20.0, 0.5, 20.0, -29.5, 0.0, -29.5, 0.0, 0.5, -20.0, 0.5, -20.0, -29.5, 0.0, -29.5, 0.5, 0.0, 0.5, 6.5, 30.5, 6.5, 30.5, 0.0, 0.0, 0.0, 0.0, 6.5, 20.0, 6.5, 20.0, 0.0, 0.5, 0.0, 0.5, 6.5, -29.5, 6.5, -29.5, 0.0, 0.0, 0.0, 0.0, 6.5, -20.0, 6.5, -20.0, 0.0, 0.0, 0.5, 20.0, 0.5, 20.0, -29.5, 0.0, -29.5, 0.0, 0.5, -20.0, 0.5, -20.0, -29.5, 0.0, -29.5, 0.5, 0.0, 0.5, 6.5, 30.5, 6.5, 30.5, 0.0, 0.0, 0.0, 0.0, 6.5, 20.0, 6.5, 20.0, 0.0, 0.5, 0.0, 0.5, 6.5, -29.5, 6.5, -29.5, 0.0, 0.0, 0.0, 0.0, 6.5, -20.0, 6.5, -20.0, 0.0, 0.0, 0.5, 20.0, 0.5, 20.0, -29.5, 0.0, -29.5, 0.0, 0.5, -20.0, 0.5, -20.0, -29.5, 0.0, -29.5, 0.2551, 0.0, 1.52, 24.5, -25.34, 24.5, -29.87, 3.815e-06, 0.0411, 0.499, 4.869, 34.97, 34.74, 34.97, 29.72, 0.499, 0.2551, 0.5, 5.255, 25.0, -24.87, 25.0, -27.75, 0.5, 0.2571, 0.8689, 30.18, 5.054, -17.9, 57.61, -31.71, 30.74, 0.2878, 0.7389, 14.1, 27.61, -55.93, 58.68, -69.74, 31.81, 0.1283, 3.815e-06, 4.657, 24.5, -65.37, 24.5, -69.9, 0.0, 0.6574, 0.499, -1.712, 34.97, -71.74, 34.97, -69.37, 0.499, 0.2481, 0.5, 3.128, 25.0, -66.9, 25.0, -69.78, 0.5, 0.2203, 0.5, 3.1, 25.0, -63.14, 25.0, -66.96, 0.5, 0.2599, 0.8075, 14.07, 27.68, -44.99, 87.34, -65.19, 64.88, 0.1005, 0.0, 4.63, 24.5, -62.18, 24.5, -66.14, -3.815e-06, 0.6295, 0.499, -1.74, 34.97, -67.19, 34.97, -66.18, 0.499, 0.09082, 0.0, 0.09082, -24.5, -40.74, -24.5, -40.74, 0.0, 0.4651, 0.1852, 2.456, -34.55, -38.38, -34.55, -40.37, 0.1852, 0.4509, 0.28, -34.2, 4.465, -62.01, -36.37, -27.36, -40.55, 0.4562, 0.4491, -3.909, -25.0, -44.74, -25.0, -40.38, 0.4491, 0.9878, 0.1852, -3.682, -34.55, -49.75, -34.55, -47.71, 0.1852, 0.6983, 0.0, -4.302, -24.5, -50.21, -24.5, -46.57, 0.0, 0.6371, 0.4469, -34.01, 4.632, -82.71, -26.68, -60.31, -53.45, 0.3177, 0.4491, -6.302, -25.0, -53.57, -25.0, -45.75, 0.4491, 0.2898, 0.1852, -1.753, -34.55, -55.75, -34.55, -56.55, 0.1852, 0.4325, 0.0, -3.214, -24.5, -52.8, -24.5, -51.58, 0.0, 0.6932, 0.555, -21.71, 27.32, -78.55, 3.766, -74.21, -30.86, 0.2466, 0.4491, -7.567, -25.0, -59.58, -25.0, -53.75, 0.4491, 0.7663, 0.1852, 5.78, -34.55, -64.48, -34.55, -69.44, 0.1852, 0.1443, 0.0, 4.995, -24.5, -68.57, -24.5, -72.64, 0.0, 0.7874, 0.1352, -3.546, 34.77, -66.83, -35.44, -50.07, -66.05, 0.7796, 0.4491, 6.144, -25.0, -66.64, -25.0, -69.48, 0.4491, 0.5, 0.5, 0.5, -99.5, 33.0, -98.25, 68.0, -74.5, 68.0, -53.5, 60.5, -53.5, 60.5, -45.5, 68.0, -45.5, 68.0, -24.5, 33.0, -0.75])
me_g_g.materials.append(mat_mtl_temp)
me_g_g.use_remesh_preserve_volume = False
me_g_g.use_remesh_preserve_attributes = False
me_g_g.use_mirror_vertex_groups = False
me_g_g.update()

# ---- objects
ob_g_bry_concrete_floor_01 = bpy.data.objects.new('g_bry_concrete_floor_01', me_g_bry_concrete_floor_01)
ob_g_concrete = bpy.data.objects.new('g_concrete', me_g_concrete)
ob_co_culling = bpy.data.objects.new('co_culling', me_co_culling)
ob_g_g = bpy.data.objects.new('g_g', me_g_g)

# ---- transforms, parenting, visibility, modifiers, constraints
ob_g_bry_concrete_floor_01.location = (0.0, 0.0, 0.0)
ob_g_bry_concrete_floor_01.lineart.crease_threshold = 0.0
ob_g_concrete.location = (0.0, 0.0, 0.0)
ob_g_concrete.lineart.crease_threshold = 0.0
_m = ob_g_concrete.modifiers.new('EdgeSplit', 'EDGE_SPLIT')
_m.split_angle = 0.0
ob_co_culling.location = (0.0, 0.0, 0.0)
ob_co_culling.lineart.crease_threshold = 0.0
ob_g_g.location = (0.0, 0.0, 0.0)
ob_g_g.hide_viewport = True
ob_g_g.lineart.crease_threshold = 0.0
_m = ob_g_g.modifiers.new('EdgeSplit', 'EDGE_SPLIT')

# ---- collection membership
col_collection_1.objects.link(ob_g_bry_concrete_floor_01)
col_collection_1.objects.link(ob_g_concrete)
col_collection_1.objects.link(ob_co_culling)
col_collection_1.objects.link(ob_g_g)

# ---- scene / render settings (as saved in the file)
scene.frame_start = 1; scene.frame_end = 250; scene.frame_set(1)
scene.render.engine = 'BLENDER_EEVEE_NEXT'
scene.render.resolution_percentage = 50
scene.render.dither_intensity = 0.0
scene.cycles.use_denoising = False
scene.cycles.samples = 128
scene.cycles.sampling_pattern = 'TABULATED_SOBOL'
scene.cycles.use_adaptive_sampling = False
scene.cycles.use_light_tree = False
scene.cycles.blur_glossy = 0.0
scene.cycles.sample_clamp_indirect = 0.0
scene.view_settings.view_transform = 'Standard'
bpy.context.view_layer.update()

# ---- added for rendering (the .blend has no active camera and no usable light): camera, sun
cam_auto = bpy.data.cameras.new('AutoCamera')
cam_auto.lens = 50.0
cam_auto.sensor_width = 36.0
cam_auto.clip_end = 19932.2
ob_auto_camera = bpy.data.objects.new('AutoCamera', cam_auto)
scene.collection.objects.link(ob_auto_camera)
ob_auto_camera.location = (835.76, -1404.6, 1030.46)
ob_auto_camera.rotation_euler = (1.09748, -7.21219e-08, 0.694738)
scene.camera = ob_auto_camera
light_auto_sun = bpy.data.lights.new('AutoSun', 'SUN')
light_auto_sun.energy = 3.0
light_auto_sun.angle = 0.0523599
ob_auto_sun = bpy.data.objects.new('AutoSun', light_auto_sun)
scene.collection.objects.link(ob_auto_sun)
ob_auto_sun.rotation_euler = (0.872665, 0.174533, 0.523599)
bpy.context.view_layer.update()
